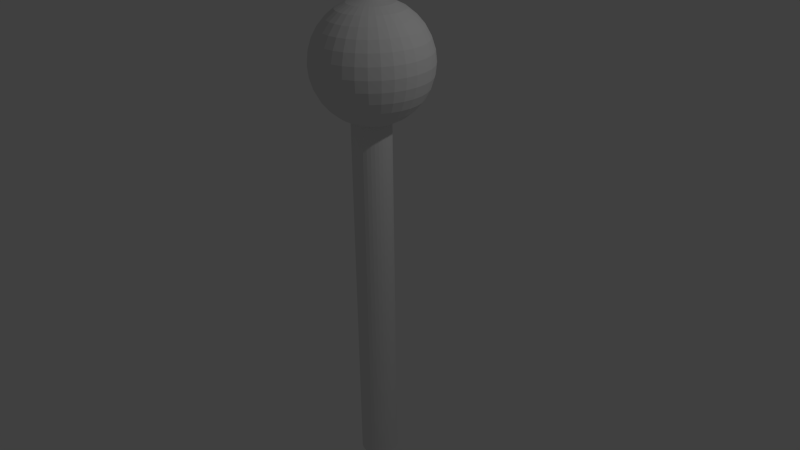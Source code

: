 # Source: ball.blend  (saved by Blender 2.72.0; exported with 4.5.12 LTS)
import bpy
from mathutils import Matrix  # noqa: F401  (used for matrix-valued properties, if any)

bpy.ops.wm.read_factory_settings(use_empty=True)
scene = bpy.context.scene
scene.name = 'Scene'

# ---- collections
col_collection_1 = bpy.data.collections.new('Collection 1'); scene.collection.children.link(col_collection_1)

# ---- materials (node trees are filled in below, after node groups)
mat_material_001 = bpy.data.materials.new('Material.001')
mat_material_001.alpha_threshold = 0.0
mat_material_001.use_transparent_shadow = False
mat_material_001.preview_render_type = 'FLAT'
mat_material_001.roughness = 0.5

# ---- material node trees

# ---- world
world_world = bpy.data.worlds.new('World'); scene.world = world_world
world_world.color = (0.05088, 0.05088, 0.05088)
world_world.use_sun_shadow = False
world_world.sun_shadow_jitter_overblur = 0.0
world_world.cycles.sampling_method = 'MANUAL'
world_world.cycles.sample_map_resolution = 256

# ---- cameras
cam_camera = bpy.data.cameras.new('Camera')
cam_camera.clip_end = 100.0
cam_camera.lens = 35.0
cam_camera.sensor_width = 32.0
cam_camera.sensor_height = 18.0
cam_camera.ortho_scale = 7.314
cam_camera.dof.focus_distance = 0.0
cam_camera.dof.aperture_fstop = 128.0

# ---- lights
light_lamp = bpy.data.lights.new('Lamp', 'POINT')
light_lamp.transmission_factor = 0.0
light_lamp.cutoff_distance = 30.0
light_lamp.energy = 100.0
light_lamp.shadow_buffer_clip_start = 1.001
light_lamp.shadow_soft_size = 0.1
light_lamp.shadow_maximum_resolution = 0.006
light_lamp.use_absolute_resolution = True
light_lamp.cycles.use_multiple_importance_sampling = False

# ---- meshes
me_cylinder = bpy.data.meshes.new('Cylinder')
me_cylinder.from_pydata([(0.0, 1.0, -1.0), (0.0, 1.0, 0.9629), (0.1492, 0.9853, 0.962), (0.1951, 0.9808, 0.962), (0.1951, 0.9808, -1.0), (0.3827, 0.9239, -1.0), (0.5556, 0.8315, -1.0), (0.7071, 0.7071, -1.0), (0.8315, 0.5556, -1.0), (0.9239, 0.3827, -1.0), (0.9808, 0.1951, -1.0), (1.0, 7.55e-08, -1.0), (0.9808, -0.1951, -1.0), (0.9239, -0.3827, -1.0), (0.8315, -0.5556, -1.0), (0.7071, -0.7071, -1.0), (0.5556, -0.8315, -1.0), (0.3827, -0.9239, -1.0), (0.1951, -0.9808, -1.0), (-3.278e-07, -1.0, -1.0), (-0.1951, -0.9808, -1.0), (-0.3827, -0.9239, -1.0), (-0.5556, -0.8315, -1.0), (-0.7071, -0.7071, -1.0), (-0.8315, -0.5556, -1.0), (-0.9239, -0.3827, -1.0), (-0.9808, -0.1951, -1.0), (-1.0, 9.656e-07, -1.0), (-0.9808, 0.1951, -1.0), (-0.9239, 0.3827, -1.0), (-0.8315, 0.5556, -1.0), (-0.7071, 0.7071, -1.0), (-0.5556, 0.8315, -1.0), (-0.3827, 0.9239, -1.0), (-0.1951, 0.9808, -1.0), (-0.1951, 0.9808, 0.9638), (-0.04876, 0.9952, 0.9629), (0.3358, 0.9381, 0.9612), (0.3827, 0.9239, 0.9612), (0.5048, 0.8586, 0.9603), (0.5556, 0.8315, 0.9603), (0.6519, 0.7524, 0.9596), (0.7071, 0.7071, 0.9596), (0.7744, 0.6252, 0.959), (0.8315, 0.5556, 0.959), (0.8707, 0.4821, 0.9585), (0.9239, 0.3827, 0.9585), (0.9405, 0.3278, 0.9581), (0.9808, 0.1951, 0.9581), (0.9837, 0.166, 0.958), (1.0, 4.369e-08, 0.958), (0.9837, -0.166, 0.958), (0.9808, -0.1951, 0.9581), (0.9405, -0.3278, 0.9581), (0.9239, -0.3827, 0.9585), (0.8707, -0.4821, 0.9585), (0.8315, -0.5556, 0.959), (0.7744, -0.6252, 0.959), (0.7071, -0.7071, 0.9596), (0.6519, -0.7524, 0.9596), (0.5556, -0.8315, 0.9603), (0.5048, -0.8586, 0.9603), (0.3827, -0.9239, 0.9612), (0.3358, -0.9381, 0.9612), (0.1951, -0.9808, 0.962), (0.1492, -0.9853, 0.962), (-3.278e-07, -1.0, 0.9629), (-0.04876, -0.9952, 0.9629), (-0.1951, -0.9808, 0.9638), (-0.2501, -0.9641, 0.9638), (-0.3827, -0.9239, 0.9646), (-0.4456, -0.8902, 0.9646), (-0.5556, -0.8315, 0.9654), (-0.6252, -0.7744, 0.9654), (-0.7071, -0.7071, 0.966), (-0.7786, -0.62, 0.966), (-0.8315, -0.5556, 0.9665), (-0.8968, -0.4333, 0.9665), (-0.9239, -0.3827, 0.9668), (-0.9723, -0.2231, 0.9668), (-0.9791, -0.2007, 0.967), (-0.9808, -0.1951, 0.967), (-1.0, 0.0, 0.967), (-1.0, 9.656e-07, 0.967), (-0.9808, 0.1951, 0.967), (-0.9791, 0.2007, 0.967), (-0.9723, 0.2231, 0.9668), (-0.9239, 0.3827, 0.9668), (-0.8968, 0.4333, 0.9665), (-0.8315, 0.5556, 0.9665), (-0.7786, 0.62, 0.966), (-0.7071, 0.7071, 0.966), (-0.6252, 0.7744, 0.9654), (-0.5556, 0.8315, 0.9654), (-0.4456, 0.8902, 0.9646), (-0.3827, 0.9239, 0.9646), (-0.2501, 0.9641, 0.9638), (-1.972, 0.0, 1.032), (-2.345, 0.0, 1.077), (-2.297, 0.4866, 1.077), (-1.931, 0.4138, 1.032), (-1.518, 0.0, 0.9947), (-1.485, 0.3252, 0.9947), (-1.931, -0.4138, 1.032), (-2.297, -0.4866, 1.077), (-2.622, 0.0, 1.129), (-2.569, 0.5407, 1.129), (-2.155, 0.9546, 1.077), (-1.811, 0.8118, 1.032), (-0.9768, 0.224, 0.967), (-1.485, -0.3252, 0.9947), (-1.391, 0.6378, 0.9947), (-1.811, -0.8118, 1.032), (-2.155, -0.9546, 1.077), (-2.569, -0.5407, 1.129), (-2.793, 0.0, 1.186), (-2.737, 0.574, 1.186), (-2.411, 1.061, 1.129), (-1.925, 1.386, 1.077), (-1.615, 1.179, 1.032), (-0.9768, -0.224, 0.967), (-0.9115, 0.4393, 0.967), (-1.391, -0.6378, 0.9947), (-1.237, 0.926, 0.9947), (-1.615, -1.179, 1.032), (-1.925, -1.386, 1.077), (-2.411, -1.061, 1.129), (-2.737, -0.574, 1.186), (-2.851, 0.0, 1.244), (-2.793, 0.5853, 1.244), (-2.569, 1.126, 1.186), (-2.155, 1.54, 1.129), (-1.615, 1.764, 1.077), (-1.351, 1.5, 1.032), (-0.9115, -0.4393, 0.967), (-0.8054, 0.6378, 0.967), (-1.237, -0.926, 0.9947), (-1.029, 1.179, 0.9947), (-1.351, -1.5, 1.032), (-1.615, -1.764, 1.077), (-2.155, -1.54, 1.129), (-2.569, -1.126, 1.186), (-2.793, -0.5853, 1.244), (-2.793, 0.0, 1.303), (-2.737, 0.574, 1.303), (-2.622, 1.148, 1.244), (-2.297, 1.635, 1.186), (-1.811, 1.96, 1.129), (-1.237, 2.074, 1.077), (-1.029, 1.764, 1.032), (-0.8054, -0.6378, 0.967), (-0.6626, 0.8118, 0.967), (-1.029, -1.179, 0.9947), (-0.7768, 1.386, 0.9947), (-1.029, -1.764, 1.032), (-1.237, -2.074, 1.077), (-1.811, -1.96, 1.129), (-2.297, -1.635, 1.186), (-2.622, -1.148, 1.244), (-2.737, -0.574, 1.303), (-2.622, 0.0, 1.359), (-2.569, 0.5407, 1.359), (-2.569, 1.126, 1.303), (-2.345, 1.667, 1.244), (-1.931, 2.081, 1.186), (-1.391, 2.305, 1.129), (-0.8054, 2.305, 1.077), (-0.6626, 1.96, 1.032), (-0.6626, -0.8118, 0.967), (-0.4886, 0.9546, 0.967), (-0.7768, -1.386, 0.9947), (-0.4886, 1.54, 0.9947), (-0.6626, -1.96, 1.032), (-0.8054, -2.305, 1.077), (-1.391, -2.305, 1.129), (-1.931, -2.081, 1.186), (-2.345, -1.667, 1.244), (-2.569, -1.126, 1.303), (-2.569, -0.5407, 1.359), (-2.345, 0.0, 1.411), (-2.297, 0.4866, 1.411), (-2.411, 1.061, 1.359), (-2.297, 1.635, 1.303), (-1.972, 2.121, 1.244), (-1.485, 2.446, 1.186), (-0.9115, 2.561, 1.129), (-0.3374, 2.446, 1.077), (-0.2647, 2.081, 1.032), (-0.4886, -0.9546, 0.967), (-0.2901, 1.061, 0.967), (-0.4886, -1.54, 0.9947), (-0.176, 1.635, 0.9947), (-0.2647, -2.081, 1.032), (-0.3374, -2.446, 1.077), (-0.9115, -2.561, 1.129), (-1.485, -2.446, 1.186), (-1.972, -2.121, 1.244), (-2.297, -1.635, 1.303), (-2.411, -1.061, 1.359), (-2.297, -0.4866, 1.411), (-1.972, 0.0, 1.456), (-1.931, 0.4138, 1.456), (-2.155, 0.9546, 1.411), (-2.155, 1.54, 1.359), (-1.931, 2.081, 1.303), (-1.518, 2.494, 1.244), (-0.9768, 2.718, 1.186), (-0.3915, 2.718, 1.129), (0.1492, 2.494, 1.077), (0.1492, 2.121, 1.032), (-0.2901, -1.061, 0.967), (-0.07478, 1.126, 0.967), (-0.176, -1.635, 0.9947), (0.1492, 1.667, 0.9947), (0.1492, -2.121, 1.032), (0.1492, -2.494, 1.077), (-0.3915, -2.718, 1.129), (-0.9768, -2.718, 1.186), (-1.518, -2.494, 1.244), (-1.931, -2.081, 1.303), (-2.155, -1.54, 1.359), (-2.155, -0.9546, 1.411), (-1.931, -0.4138, 1.456), (-1.518, 0.0, 1.494), (-1.485, 0.3252, 1.494), (-1.811, 0.8118, 1.456), (-1.925, 1.386, 1.411), (-1.811, 1.96, 1.359), (-1.485, 2.446, 1.303), (-0.9989, 2.772, 1.244), (-0.4248, 2.886, 1.186), (0.1492, 2.772, 1.129), (0.6358, 2.446, 1.077), (0.563, 2.081, 1.032), (-0.07478, -1.126, 0.967), (0.1492, 1.148, 0.967), (0.1492, -1.667, 0.9947), (0.4744, 1.635, 0.9947), (0.563, -2.081, 1.032), (0.6358, -2.446, 1.077), (0.1492, -2.772, 1.129), (-0.4248, -2.886, 1.186), (-0.9989, -2.772, 1.244), (-1.485, -2.446, 1.303), (-1.811, -1.96, 1.359), (-1.925, -1.386, 1.411), (-1.811, -0.8118, 1.456), (-1.485, -0.3252, 1.494), (-0.9989, 0.0, 1.521), (-0.9768, 0.224, 1.521), (-1.391, 0.6378, 1.494), (-1.615, 1.179, 1.456), (-1.615, 1.764, 1.411), (-1.391, 2.305, 1.359), (-0.9768, 2.718, 1.303), (-0.4361, 2.942, 1.244), (0.1492, 2.942, 1.186), (0.6899, 2.718, 1.129), (1.104, 2.305, 1.077), (0.961, 1.96, 1.032), (0.1492, -1.148, 0.967), (0.3732, 1.126, 0.967), (0.4744, -1.635, 0.9947), (0.787, 1.54, 0.9947), (0.961, -1.96, 1.032), (1.104, -2.305, 1.077), (0.6899, -2.718, 1.129), (0.1492, -2.942, 1.186), (-0.4361, -2.942, 1.244), (-0.9768, -2.718, 1.303), (-1.391, -2.305, 1.359), (-1.615, -1.764, 1.411), (-1.615, -1.179, 1.456), (-1.391, -0.6378, 1.494), (-0.9768, -0.224, 1.521), (-0.4361, 0.0, 1.538), (-0.4248, 0.1142, 1.538), (-0.9115, 0.4393, 1.521), (-1.237, 0.926, 1.494), (-1.351, 1.5, 1.456), (-1.237, 2.074, 1.411), (-0.9115, 2.561, 1.359), (-0.4248, 2.886, 1.303), (0.1492, 3.0, 1.244), (0.7232, 2.886, 1.186), (1.21, 2.561, 1.129), (1.535, 2.074, 1.077), (1.328, 1.764, 1.032), (0.3732, -1.126, 0.967), (0.5885, 1.061, 0.967), (0.787, -1.54, 0.9947), (1.075, 1.386, 0.9947), (1.328, -1.764, 1.032), (1.535, -2.074, 1.077), (1.21, -2.561, 1.129), (0.7232, -2.886, 1.186), (0.1492, -3.0, 1.244), (-0.4248, -2.886, 1.303), (-0.9115, -2.561, 1.359), (-1.237, -2.074, 1.411), (-1.351, -1.5, 1.456), (-1.237, -0.926, 1.494), (-0.9115, -0.4393, 1.521), (-0.4248, -0.1142, 1.538), (0.1492, -3.741e-07, 1.544), (-0.3915, 0.224, 1.538), (-0.8054, 0.6378, 1.521), (-1.029, 1.179, 1.494), (-1.029, 1.764, 1.456), (-0.8054, 2.305, 1.411), (-0.3915, 2.718, 1.359), (0.1492, 2.942, 1.303), (0.7345, 2.942, 1.244), (1.275, 2.718, 1.186), (1.689, 2.305, 1.129), (1.913, 1.764, 1.077), (1.649, 1.5, 1.032), (0.5885, -1.061, 0.967), (0.787, 0.9546, 0.967), (1.075, -1.386, 0.9947), (1.328, 1.179, 0.9947), (1.649, -1.5, 1.032), (1.913, -1.764, 1.077), (1.689, -2.305, 1.129), (1.275, -2.718, 1.186), (0.7345, -2.942, 1.244), (0.1492, -2.942, 1.303), (-0.3915, -2.718, 1.359), (-0.8054, -2.305, 1.411), (-1.029, -1.764, 1.456), (-1.029, -1.179, 1.494), (-0.8054, -0.6378, 1.521), (-0.3915, -0.224, 1.538), (-0.3374, 0.3252, 1.538), (-0.6626, 0.8118, 1.521), (-0.7768, 1.386, 1.494), (-0.6626, 1.96, 1.456), (-0.3374, 2.446, 1.411), (0.1492, 2.772, 1.359), (0.7232, 2.886, 1.303), (1.297, 2.772, 1.244), (1.784, 2.446, 1.186), (2.109, 1.96, 1.129), (2.223, 1.386, 1.077), (1.913, 1.179, 1.032), (0.787, -0.9546, 0.967), (0.961, 0.8118, 0.967), (1.328, -1.179, 0.9947), (1.535, 0.926, 0.9947), (1.913, -1.179, 1.032), (2.223, -1.386, 1.077), (2.109, -1.96, 1.129), (1.784, -2.446, 1.186), (1.297, -2.772, 1.244), (0.7232, -2.886, 1.303), (0.1492, -2.772, 1.359), (-0.3374, -2.446, 1.411), (-0.6626, -1.96, 1.456), (-0.7768, -1.386, 1.494), (-0.6626, -0.8118, 1.521), (-0.3374, -0.3252, 1.538), (-0.2647, 0.4138, 1.538), (-0.4886, 0.9546, 1.521), (-0.4886, 1.54, 1.494), (-0.2647, 2.081, 1.456), (0.1492, 2.494, 1.411), (0.6899, 2.718, 1.359), (1.275, 2.718, 1.303), (1.816, 2.494, 1.244), (2.23, 2.081, 1.186), (2.454, 1.54, 1.129), (2.454, 0.9546, 1.077), (2.109, 0.8118, 1.032), (0.961, -0.8118, 0.967), (1.104, 0.6378, 0.967), (1.535, -0.926, 0.9947), (1.689, 0.6378, 0.9947), (2.109, -0.8118, 1.032), (2.454, -0.9546, 1.077), (2.454, -1.54, 1.129), (2.23, -2.081, 1.186), (1.816, -2.494, 1.244), (1.275, -2.718, 1.303), (0.6899, -2.718, 1.359), (0.1492, -2.494, 1.411), (-0.2647, -2.081, 1.456), (-0.4886, -1.54, 1.494), (-0.4886, -0.9546, 1.521), (-0.2647, -0.4138, 1.538), (-0.176, 0.4866, 1.538), (-0.2901, 1.061, 1.521), (-0.176, 1.635, 1.494), (0.1492, 2.121, 1.456), (0.6358, 2.446, 1.411), (1.21, 2.561, 1.359), (1.784, 2.446, 1.303), (2.271, 2.121, 1.244), (2.596, 1.635, 1.186), (2.71, 1.061, 1.129), (2.596, 0.4866, 1.077), (2.23, 0.4138, 1.032), (1.104, -0.6378, 0.967), (1.21, 0.4393, 0.967), (1.689, -0.6378, 0.9947), (1.784, 0.3252, 0.9947), (2.23, -0.4138, 1.032), (2.596, -0.4866, 1.077), (2.71, -1.061, 1.129), (2.596, -1.635, 1.186), (2.271, -2.121, 1.244), (1.784, -2.446, 1.303), (1.21, -2.561, 1.359), (0.6358, -2.446, 1.411), (0.1492, -2.121, 1.456), (-0.176, -1.635, 1.494), (-0.2901, -1.061, 1.521), (-0.176, -0.4866, 1.538), (-0.07478, 0.5407, 1.538), (-0.07478, 1.126, 1.521), (0.1492, 1.667, 1.494), (0.563, 2.081, 1.456), (1.104, 2.305, 1.411), (1.689, 2.305, 1.359), (2.23, 2.081, 1.303), (2.644, 1.667, 1.244), (2.868, 1.126, 1.186), (2.868, 0.5407, 1.129), (2.644, -2.563e-07, 1.077), (2.271, -7.752e-08, 1.032), (1.21, -0.4393, 0.967), (1.275, 0.224, 0.967), (1.784, -0.3252, 0.9947), (1.816, -3.281e-08, 0.9947), (2.868, -0.5407, 1.129), (2.868, -1.126, 1.186), (2.644, -1.667, 1.244), (2.23, -2.081, 1.303), (1.689, -2.305, 1.359), (1.104, -2.305, 1.411), (0.563, -2.081, 1.456), (0.1492, -1.667, 1.494), (-0.07478, -1.126, 1.521), (-0.07478, -0.5407, 1.538), (0.03501, 0.574, 1.538), (0.1492, 1.148, 1.521), (0.4744, 1.635, 1.494), (0.961, 1.96, 1.456), (1.535, 2.074, 1.411), (2.109, 1.96, 1.359), (2.596, 1.635, 1.303), (2.921, 1.148, 1.244), (3.035, 0.574, 1.186), (2.921, 1.907e-07, 1.129), (1.275, -0.224, 0.967), (1.297, 1.189e-08, 0.967), (3.035, -0.574, 1.186), (2.921, -1.148, 1.244), (2.596, -1.635, 1.303), (2.109, -1.96, 1.359), (1.535, -2.074, 1.411), (0.961, -1.96, 1.456), (0.4744, -1.635, 1.494), (0.1492, -1.148, 1.521), (0.03501, -0.574, 1.538), (0.1492, 0.5853, 1.538), (0.3732, 1.126, 1.521), (0.787, 1.54, 1.494), (1.328, 1.764, 1.456), (1.913, 1.764, 1.411), (2.454, 1.54, 1.359), (2.868, 1.126, 1.303), (3.092, 0.5853, 1.244), (3.092, -2.563e-07, 1.186), (3.092, -0.5853, 1.244), (2.868, -1.126, 1.303), (2.454, -1.54, 1.359), (1.913, -1.764, 1.411), (1.328, -1.764, 1.456), (0.787, -1.54, 1.494), (0.3732, -1.126, 1.521), (0.1492, -0.5853, 1.538), (0.2634, 0.574, 1.538), (0.5885, 1.061, 1.521), (1.075, 1.386, 1.494), (1.649, 1.5, 1.456), (2.223, 1.386, 1.411), (2.71, 1.061, 1.359), (3.035, 0.574, 1.303), (3.149, -3.01e-07, 1.244), (3.035, -0.574, 1.303), (2.71, -1.061, 1.359), (2.223, -1.386, 1.411), (1.649, -1.5, 1.456), (1.075, -1.386, 1.494), (0.5885, -1.061, 1.521), (0.2634, -0.574, 1.538), (0.3732, 0.5407, 1.538), (0.787, 0.9546, 1.521), (1.328, 1.179, 1.494), (1.913, 1.179, 1.456), (2.454, 0.9546, 1.411), (2.868, 0.5407, 1.359), (3.092, -2.563e-07, 1.303), (2.868, -0.5407, 1.359), (2.454, -0.9546, 1.411), (1.913, -1.179, 1.456), (1.328, -1.179, 1.494), (0.787, -0.9546, 1.521), (0.3732, -0.5407, 1.538), (0.4744, 0.4866, 1.538), (0.961, 0.8118, 1.521), (1.535, 0.926, 1.494), (2.109, 0.8118, 1.456), (2.596, 0.4866, 1.411), (2.921, 1.907e-07, 1.359), (2.596, -0.4866, 1.411), (2.109, -0.8118, 1.456), (1.535, -0.926, 1.494), (0.961, -0.8118, 1.521), (0.4744, -0.4866, 1.538), (0.563, 0.4138, 1.538), (1.104, 0.6378, 1.521), (1.689, 0.6378, 1.494), (2.23, 0.4138, 1.456), (2.644, -2.563e-07, 1.411), (2.23, -0.4138, 1.456), (1.689, -0.6378, 1.494), (1.104, -0.6378, 1.521), (0.563, -0.4138, 1.538), (0.6358, 0.3252, 1.538), (1.21, 0.4393, 1.521), (1.784, 0.3252, 1.494), (2.271, -7.752e-08, 1.456), (1.784, -0.3252, 1.494), (1.21, -0.4393, 1.521), (0.6358, -0.3252, 1.538), (0.6899, 0.224, 1.538), (1.275, 0.224, 1.521), (1.816, 7.895e-08, 1.494), (1.275, -0.224, 1.521), (0.6899, -0.224, 1.538), (0.7232, 0.1142, 1.538), (1.297, 1.237e-07, 1.521), (0.7232, -0.1142, 1.538), (0.7345, -2.164e-08, 1.538)], [], [(0, 1, 2, 3, 4), (0, 4, 5, 6, 7, 8, 9, 10, 11, 12, 13, 14, 15, 16, 17, 18, 19, 20, 21, 22, 23, 24, 25, 26, 27, 28, 29, 30, 31, 32, 33, 34), (34, 35, 36, 1, 0), (4, 3, 37, 38, 5), (5, 38, 39, 40, 6), (6, 40, 41, 42, 7), (7, 42, 43, 44, 8), (8, 44, 45, 46, 9), (9, 46, 47, 48, 10), (10, 48, 49, 50, 11), (11, 50, 51, 52, 12), (12, 52, 53, 54, 13), (13, 54, 55, 56, 14), (14, 56, 57, 58, 15), (15, 58, 59, 60, 16), (16, 60, 61, 62, 17), (17, 62, 63, 64, 18), (18, 64, 65, 66, 19), (19, 66, 67, 68, 20), (20, 68, 69, 70, 21), (21, 70, 71, 72, 22), (22, 72, 73, 74, 23), (23, 74, 75, 76, 24), (24, 76, 77, 78, 25), (25, 78, 79, 80, 81, 26), (26, 81, 82, 83, 27), (84, 28, 27, 83), (28, 84, 85, 86, 87, 29), (29, 87, 88, 89, 30), (30, 89, 90, 91, 31), (31, 91, 92, 93, 32), (32, 93, 94, 95, 33), (33, 95, 96, 35, 34), (97, 98, 99, 100), (101, 97, 100, 102), (103, 104, 98, 97), (98, 105, 106, 99), (100, 99, 107, 108), (82, 101, 102, 109, 85, 84, 83), (110, 103, 97, 101), (102, 100, 108, 111), (112, 113, 104, 103), (104, 114, 105, 98), (105, 115, 116, 106), (99, 106, 117, 107), (108, 107, 118, 119), (120, 110, 101, 82, 81, 80), (109, 102, 111, 121), (85, 109, 86), (122, 112, 103, 110), (111, 108, 119, 123), (124, 125, 113, 112), (113, 126, 114, 104), (114, 127, 115, 105), (115, 128, 129, 116), (106, 116, 130, 117), (107, 117, 131, 118), (119, 118, 132, 133), (79, 120, 80), (134, 122, 110, 120), (86, 109, 121, 88, 87), (121, 111, 123, 135), (136, 124, 112, 122), (123, 119, 133, 137), (138, 139, 125, 124), (125, 140, 126, 113), (126, 141, 127, 114), (127, 142, 128, 115), (128, 143, 144, 129), (116, 129, 145, 130), (117, 130, 146, 131), (118, 131, 147, 132), (133, 132, 148, 149), (77, 134, 120, 79, 78), (150, 136, 122, 134), (88, 121, 135, 90, 89), (135, 123, 137, 151), (152, 138, 124, 136), (137, 133, 149, 153), (154, 155, 139, 138), (139, 156, 140, 125), (140, 157, 141, 126), (141, 158, 142, 127), (142, 159, 143, 128), (143, 160, 161, 144), (129, 144, 162, 145), (130, 145, 163, 146), (131, 146, 164, 147), (132, 147, 165, 148), (149, 148, 166, 167), (75, 150, 134, 77, 76), (168, 152, 136, 150), (90, 135, 151, 92, 91), (151, 137, 153, 169), (170, 154, 138, 152), (153, 149, 167, 171), (172, 173, 155, 154), (155, 174, 156, 139), (156, 175, 157, 140), (157, 176, 158, 141), (158, 177, 159, 142), (159, 178, 160, 143), (160, 179, 180, 161), (144, 161, 181, 162), (145, 162, 182, 163), (146, 163, 183, 164), (147, 164, 184, 165), (148, 165, 185, 166), (167, 166, 186, 187), (73, 168, 150, 75, 74), (188, 170, 152, 168), (92, 151, 169, 94, 93), (169, 153, 171, 189), (190, 172, 154, 170), (171, 167, 187, 191), (192, 193, 173, 172), (173, 194, 174, 155), (174, 195, 175, 156), (175, 196, 176, 157), (176, 197, 177, 158), (177, 198, 178, 159), (178, 199, 179, 160), (179, 200, 201, 180), (161, 180, 202, 181), (162, 181, 203, 182), (163, 182, 204, 183), (164, 183, 205, 184), (165, 184, 206, 185), (166, 185, 207, 186), (187, 186, 208, 209), (71, 188, 168, 73, 72), (210, 190, 170, 188), (94, 169, 189, 96, 95), (189, 171, 191, 211), (212, 192, 172, 190), (191, 187, 209, 213), (214, 215, 193, 192), (193, 216, 194, 173), (194, 217, 195, 174), (195, 218, 196, 175), (196, 219, 197, 176), (197, 220, 198, 177), (198, 221, 199, 178), (199, 222, 200, 179), (200, 223, 224, 201), (180, 201, 225, 202), (181, 202, 226, 203), (182, 203, 227, 204), (183, 204, 228, 205), (184, 205, 229, 206), (185, 206, 230, 207), (186, 207, 231, 208), (209, 208, 232, 233), (69, 210, 188, 71, 70), (234, 212, 190, 210), (96, 189, 211, 36, 35), (211, 191, 213, 235), (236, 214, 192, 212), (213, 209, 233, 237), (238, 239, 215, 214), (215, 240, 216, 193), (216, 241, 217, 194), (217, 242, 218, 195), (218, 243, 219, 196), (219, 244, 220, 197), (220, 245, 221, 198), (221, 246, 222, 199), (222, 247, 223, 200), (223, 248, 249, 224), (201, 224, 250, 225), (202, 225, 251, 226), (203, 226, 252, 227), (204, 227, 253, 228), (205, 228, 254, 229), (206, 229, 255, 230), (207, 230, 256, 231), (208, 231, 257, 232), (233, 232, 258, 259), (67, 234, 210, 69, 68), (260, 236, 212, 234), (36, 211, 235, 2, 1), (235, 213, 237, 261), (262, 238, 214, 236), (237, 233, 259, 263), (264, 265, 239, 238), (239, 266, 240, 215), (240, 267, 241, 216), (241, 268, 242, 217), (242, 269, 243, 218), (243, 270, 244, 219), (244, 271, 245, 220), (245, 272, 246, 221), (246, 273, 247, 222), (247, 274, 248, 223), (248, 275, 276, 249), (224, 249, 277, 250), (225, 250, 278, 251), (226, 251, 279, 252), (227, 252, 280, 253), (228, 253, 281, 254), (229, 254, 282, 255), (230, 255, 283, 256), (231, 256, 284, 257), (232, 257, 285, 258), (259, 258, 286, 287), (65, 260, 234, 67, 66), (288, 262, 236, 260), (2, 235, 261, 37, 3), (261, 237, 263, 289), (290, 264, 238, 262), (263, 259, 287, 291), (292, 293, 265, 264), (265, 294, 266, 239), (266, 295, 267, 240), (267, 296, 268, 241), (268, 297, 269, 242), (269, 298, 270, 243), (270, 299, 271, 244), (271, 300, 272, 245), (272, 301, 273, 246), (273, 302, 274, 247), (274, 303, 275, 248), (275, 304, 276), (249, 276, 305, 277), (250, 277, 306, 278), (251, 278, 307, 279), (252, 279, 308, 280), (253, 280, 309, 281), (254, 281, 310, 282), (255, 282, 311, 283), (256, 283, 312, 284), (257, 284, 313, 285), (258, 285, 314, 286), (287, 286, 315, 316), (63, 288, 260, 65, 64), (317, 290, 262, 288), (37, 261, 289, 39, 38), (289, 263, 291, 318), (319, 292, 264, 290), (291, 287, 316, 320), (321, 322, 293, 292), (293, 323, 294, 265), (294, 324, 295, 266), (295, 325, 296, 267), (296, 326, 297, 268), (297, 327, 298, 269), (298, 328, 299, 270), (299, 329, 300, 271), (300, 330, 301, 272), (301, 331, 302, 273), (302, 332, 303, 274), (303, 304, 275), (276, 304, 305), (277, 305, 333, 306), (278, 306, 334, 307), (279, 307, 335, 308), (280, 308, 336, 309), (281, 309, 337, 310), (282, 310, 338, 311), (283, 311, 339, 312), (284, 312, 340, 313), (285, 313, 341, 314), (286, 314, 342, 315), (316, 315, 343, 344), (61, 317, 288, 63, 62), (345, 319, 290, 317), (39, 289, 318, 41, 40), (318, 291, 320, 346), (347, 321, 292, 319), (320, 316, 344, 348), (349, 350, 322, 321), (322, 351, 323, 293), (323, 352, 324, 294), (324, 353, 325, 295), (325, 354, 326, 296), (326, 355, 327, 297), (327, 356, 328, 298), (328, 357, 329, 299), (329, 358, 330, 300), (330, 359, 331, 301), (331, 360, 332, 302), (332, 304, 303), (305, 304, 333), (306, 333, 361, 334), (307, 334, 362, 335), (308, 335, 363, 336), (309, 336, 364, 337), (310, 337, 365, 338), (311, 338, 366, 339), (312, 339, 367, 340), (313, 340, 368, 341), (314, 341, 369, 342), (315, 342, 370, 343), (344, 343, 371, 372), (59, 345, 317, 61, 60), (373, 347, 319, 345), (41, 318, 346, 43, 42), (346, 320, 348, 374), (375, 349, 321, 347), (348, 344, 372, 376), (377, 378, 350, 349), (350, 379, 351, 322), (351, 380, 352, 323), (352, 381, 353, 324), (353, 382, 354, 325), (354, 383, 355, 326), (355, 384, 356, 327), (356, 385, 357, 328), (357, 386, 358, 329), (358, 387, 359, 330), (359, 388, 360, 331), (360, 304, 332), (333, 304, 361), (334, 361, 389, 362), (335, 362, 390, 363), (336, 363, 391, 364), (337, 364, 392, 365), (338, 365, 393, 366), (339, 366, 394, 367), (340, 367, 395, 368), (341, 368, 396, 369), (342, 369, 397, 370), (343, 370, 398, 371), (372, 371, 399, 400), (57, 373, 345, 59, 58), (401, 375, 347, 373), (43, 346, 374, 45, 44), (374, 348, 376, 402), (403, 377, 349, 375), (376, 372, 400, 404), (405, 406, 378, 377), (378, 407, 379, 350), (379, 408, 380, 351), (380, 409, 381, 352), (381, 410, 382, 353), (382, 411, 383, 354), (383, 412, 384, 355), (384, 413, 385, 356), (385, 414, 386, 357), (386, 415, 387, 358), (387, 416, 388, 359), (388, 304, 360), (361, 304, 389), (362, 389, 417, 390), (363, 390, 418, 391), (364, 391, 419, 392), (365, 392, 420, 393), (366, 393, 421, 394), (367, 394, 422, 395), (368, 395, 423, 396), (369, 396, 424, 397), (370, 397, 425, 398), (371, 398, 426, 399), (400, 399, 427, 428), (55, 401, 373, 57, 56), (429, 403, 375, 401), (45, 374, 402, 47, 46), (402, 376, 404, 430), (431, 405, 377, 403), (404, 400, 428, 432), (428, 427, 406, 405), (406, 433, 407, 378), (407, 434, 408, 379), (408, 435, 409, 380), (409, 436, 410, 381), (410, 437, 411, 382), (411, 438, 412, 383), (412, 439, 413, 384), (413, 440, 414, 385), (414, 441, 415, 386), (415, 442, 416, 387), (416, 304, 388), (389, 304, 417), (390, 417, 443, 418), (391, 418, 444, 419), (392, 419, 445, 420), (393, 420, 446, 421), (394, 421, 447, 422), (395, 422, 448, 423), (396, 423, 449, 424), (397, 424, 450, 425), (398, 425, 451, 426), (399, 426, 452, 427), (53, 429, 401, 55, 54), (453, 431, 403, 429), (47, 402, 430, 49, 48), (430, 404, 432, 454), (432, 428, 405, 431), (427, 452, 433, 406), (433, 455, 434, 407), (434, 456, 435, 408), (435, 457, 436, 409), (436, 458, 437, 410), (437, 459, 438, 411), (438, 460, 439, 412), (439, 461, 440, 413), (440, 462, 441, 414), (441, 463, 442, 415), (442, 304, 416), (417, 304, 443), (418, 443, 464, 444), (419, 444, 465, 445), (420, 445, 466, 446), (421, 446, 467, 447), (422, 447, 468, 448), (423, 448, 469, 449), (424, 449, 470, 450), (425, 450, 471, 451), (426, 451, 472, 452), (51, 453, 429, 53, 52), (454, 432, 431, 453), (49, 430, 454, 50), (452, 472, 455, 433), (455, 473, 456, 434), (456, 474, 457, 435), (457, 475, 458, 436), (458, 476, 459, 437), (459, 477, 460, 438), (460, 478, 461, 439), (461, 479, 462, 440), (462, 480, 463, 441), (463, 304, 442), (443, 304, 464), (444, 464, 481, 465), (445, 465, 482, 466), (446, 466, 483, 467), (447, 467, 484, 468), (448, 468, 485, 469), (449, 469, 486, 470), (450, 470, 487, 471), (451, 471, 488, 472), (50, 454, 453, 51), (472, 488, 473, 455), (473, 489, 474, 456), (474, 490, 475, 457), (475, 491, 476, 458), (476, 492, 477, 459), (477, 493, 478, 460), (478, 494, 479, 461), (479, 495, 480, 462), (480, 304, 463), (464, 304, 481), (465, 481, 496, 482), (466, 482, 497, 483), (467, 483, 498, 484), (468, 484, 499, 485), (469, 485, 500, 486), (470, 486, 501, 487), (471, 487, 502, 488), (488, 502, 489, 473), (489, 503, 490, 474), (490, 504, 491, 475), (491, 505, 492, 476), (492, 506, 493, 477), (493, 507, 494, 478), (494, 508, 495, 479), (495, 304, 480), (481, 304, 496), (482, 496, 509, 497), (483, 497, 510, 498), (484, 498, 511, 499), (485, 499, 512, 500), (486, 500, 513, 501), (487, 501, 514, 502), (502, 514, 503, 489), (503, 515, 504, 490), (504, 516, 505, 491), (505, 517, 506, 492), (506, 518, 507, 493), (507, 519, 508, 494), (508, 304, 495), (496, 304, 509), (497, 509, 520, 510), (498, 510, 521, 511), (499, 511, 522, 512), (500, 512, 523, 513), (501, 513, 524, 514), (514, 524, 515, 503), (515, 525, 516, 504), (516, 526, 517, 505), (517, 527, 518, 506), (518, 528, 519, 507), (519, 304, 508), (509, 304, 520), (510, 520, 529, 521), (511, 521, 530, 522), (512, 522, 531, 523), (513, 523, 532, 524), (524, 532, 525, 515), (525, 533, 526, 516), (526, 534, 527, 517), (527, 535, 528, 518), (528, 304, 519), (520, 304, 529), (521, 529, 536, 530), (522, 530, 537, 531), (523, 531, 538, 532), (532, 538, 533, 525), (533, 539, 534, 526), (534, 540, 535, 527), (535, 304, 528), (529, 304, 536), (530, 536, 541, 537), (531, 537, 542, 538), (538, 542, 539, 533), (539, 543, 540, 534), (540, 304, 535), (536, 304, 541), (537, 541, 544, 542), (542, 544, 543, 539), (543, 304, 540), (541, 304, 544), (544, 304, 543)])
_uv = me_cylinder.uv_layers.new(name='UVMap')
_uv.uv.foreach_set('vector', [0.5405, 0.0007362, 0.5342, 0.1481, 0.523, 0.1475, 0.5195, 0.1474, 0.5258, 0.0001109, 0.6166, 0.1564, 0.6302, 0.1621, 0.6425, 0.1703, 0.653, 0.1808, 0.6612, 0.1931, 0.6669, 0.2068, 0.6698, 0.2213, 0.6698, 0.2361, 0.6669, 0.2506, 0.6612, 0.2643, 0.653, 0.2766, 0.6425, 0.287, 0.6302, 0.2953, 0.6166, 0.3009, 0.602, 0.3038, 0.5872, 0.3038, 0.5727, 0.3009, 0.5591, 0.2953, 0.5467, 0.287, 0.5363, 0.2766, 0.5281, 0.2643, 0.5224, 0.2506, 0.5195, 0.2361, 0.5195, 0.2213, 0.5224, 0.2068, 0.5281, 0.1931, 0.5363, 0.1808, 0.5467, 0.1703, 0.5591, 0.1621, 0.5727, 0.1564, 0.5872, 0.1535, 0.602, 0.1535, 0.5552, 0.001361, 0.5489, 0.1488, 0.5379, 0.1482, 0.5342, 0.1481, 0.5405, 0.0007362, 0.9969, 0.0001109, 0.9999, 0.1475, 0.9888, 0.1477, 0.9852, 0.1477, 0.9822, 0.0004073, 0.9822, 0.0004073, 0.9852, 0.1477, 0.9748, 0.1479, 0.9704, 0.148, 0.9675, 0.0007036, 0.9675, 0.0007036, 0.9704, 0.148, 0.9611, 0.1481, 0.9557, 0.1482, 0.9527, 0.001, 0.9527, 0.001, 0.9557, 0.1482, 0.9477, 0.1483, 0.941, 0.1485, 0.938, 0.001296, 0.938, 0.001296, 0.941, 0.1485, 0.9347, 0.1485, 0.9263, 0.1487, 0.9233, 0.001593, 0.9233, 0.001593, 0.9263, 0.1487, 0.9219, 0.1488, 0.9115, 0.149, 0.9086, 0.001889, 0.9086, 0.001889, 0.9115, 0.149, 0.909, 0.149, 0.8964, 0.1492, 0.8938, 0.002148, 0.8938, 0.002148, 0.8964, 0.1492, 0.8839, 0.1495, 0.8813, 0.1495, 0.8791, 0.002407, 0.8791, 0.002407, 0.8813, 0.1495, 0.8709, 0.1497, 0.8666, 0.1498, 0.8644, 0.002629, 0.8644, 0.002629, 0.8666, 0.1498, 0.8581, 0.1499, 0.8519, 0.15, 0.8497, 0.002851, 0.8497, 0.002851, 0.8519, 0.15, 0.8451, 0.1501, 0.8371, 0.1503, 0.8349, 0.003073, 0.8349, 0.003073, 0.8371, 0.1503, 0.8318, 0.1504, 0.8224, 0.1506, 0.8202, 0.003295, 0.8202, 0.003295, 0.8224, 0.1506, 0.8181, 0.1506, 0.8077, 0.1509, 0.8055, 0.003517, 0.8055, 0.003517, 0.8077, 0.1509, 0.804, 0.1509, 0.793, 0.1511, 0.7907, 0.00374, 0.7907, 0.00374, 0.793, 0.1511, 0.7895, 0.1512, 0.7782, 0.1514, 0.776, 0.003962, 0.776, 0.003962, 0.7782, 0.1514, 0.7746, 0.1515, 0.7635, 0.1517, 0.7613, 0.004184, 0.7613, 0.004184, 0.7635, 0.1517, 0.7592, 0.1518, 0.7488, 0.152, 0.7466, 0.004406, 0.7466, 0.004406, 0.7488, 0.152, 0.7434, 0.1521, 0.7341, 0.1523, 0.7318, 0.004628, 0.7318, 0.004628, 0.7341, 0.1523, 0.7273, 0.1524, 0.7193, 0.1526, 0.7171, 0.004849, 0.7171, 0.004849, 0.7193, 0.1526, 0.7109, 0.1527, 0.7046, 0.1528, 0.7024, 0.005071, 0.7024, 0.005071, 0.7046, 0.1528, 0.6942, 0.153, 0.6899, 0.1531, 0.6877, 0.005293, 0.6877, 0.005293, 0.6899, 0.1531, 0.6773, 0.1532, 0.6748, 0.1533, 0.6722, 0.1533, 0.6729, 0.005515, 0.6729, 0.005515, 0.6722, 0.1533, 0.6575, 0.1532, 0.6549, 0.1532, 0.6582, 0.005442, 0.6402, 0.1528, 0.6435, 0.005112, 0.6582, 0.005442, 0.6549, 0.1532, 0.6435, 0.005112, 0.6402, 0.1528, 0.6376, 0.1528, 0.635, 0.1526, 0.6225, 0.1521, 0.6288, 0.004487, 0.6288, 0.004487, 0.6225, 0.1521, 0.6182, 0.1519, 0.6078, 0.1515, 0.614, 0.003862, 0.614, 0.003862, 0.6078, 0.1515, 0.6015, 0.1512, 0.5931, 0.1508, 0.5993, 0.003237, 0.5993, 0.003237, 0.5931, 0.1508, 0.5851, 0.1504, 0.5784, 0.1501, 0.5846, 0.002612, 0.5846, 0.002612, 0.5784, 0.1501, 0.569, 0.1497, 0.5636, 0.1494, 0.5699, 0.001987, 0.5699, 0.001987, 0.5636, 0.1494, 0.5532, 0.1489, 0.5489, 0.1488, 0.5552, 0.001361, 0.1785, 0.5753, 0.1973, 0.5597, 0.2165, 0.581, 0.1978, 0.5987, 0.1468, 0.5993, 0.1785, 0.5753, 0.1978, 0.5987, 0.1658, 0.6253, 0.1617, 0.5517, 0.1809, 0.5381, 0.1973, 0.5597, 0.1785, 0.5753, 0.1973, 0.5597, 0.2085, 0.5499, 0.2277, 0.5696, 0.2165, 0.581, 0.1978, 0.5987, 0.2165, 0.581, 0.2387, 0.6022, 0.2199, 0.6223, 0.08684, 0.6404, 0.1468, 0.5993, 0.1658, 0.6253, 0.1059, 0.6651, 0.09808, 0.6553, 0.097, 0.6543, 0.0877, 0.6413, 0.1295, 0.5731, 0.1617, 0.5517, 0.1785, 0.5753, 0.1468, 0.5993, 0.1658, 0.6253, 0.1978, 0.5987, 0.2199, 0.6223, 0.1878, 0.6525, 0.1472, 0.5277, 0.1666, 0.5164, 0.1809, 0.5381, 0.1617, 0.5517, 0.1809, 0.5381, 0.1921, 0.5299, 0.2085, 0.5499, 0.1973, 0.5597, 0.2085, 0.5499, 0.2148, 0.5442, 0.2338, 0.563, 0.2277, 0.5696, 0.2165, 0.581, 0.2277, 0.5696, 0.2498, 0.589, 0.2387, 0.6022, 0.2199, 0.6223, 0.2387, 0.6022, 0.2642, 0.6234, 0.2451, 0.6464, 0.0704, 0.615, 0.1295, 0.5731, 0.1468, 0.5993, 0.08684, 0.6404, 0.07768, 0.6272, 0.0771, 0.6258, 0.1059, 0.6651, 0.1658, 0.6253, 0.1878, 0.6525, 0.1296, 0.7009, 0.09808, 0.6553, 0.1059, 0.6651, 0.1051, 0.6658, 0.114, 0.5455, 0.1472, 0.5277, 0.1617, 0.5517, 0.1295, 0.5731, 0.1878, 0.6525, 0.2199, 0.6223, 0.2451, 0.6464, 0.2122, 0.6799, 0.1354, 0.5035, 0.155, 0.4944, 0.1666, 0.5164, 0.1472, 0.5277, 0.1666, 0.5164, 0.1783, 0.5095, 0.1921, 0.5299, 0.1809, 0.5381, 0.1921, 0.5299, 0.1985, 0.5251, 0.2148, 0.5442, 0.2085, 0.5499, 0.2148, 0.5442, 0.2175, 0.5417, 0.2364, 0.56, 0.2338, 0.563, 0.2277, 0.5696, 0.2338, 0.563, 0.2558, 0.5814, 0.2498, 0.589, 0.2387, 0.6022, 0.2498, 0.589, 0.2753, 0.6083, 0.2642, 0.6234, 0.2451, 0.6464, 0.2642, 0.6234, 0.2935, 0.6452, 0.2735, 0.6714, 0.06946, 0.6156, 0.0704, 0.615, 0.0771, 0.6258, 0.04626, 0.5787, 0.114, 0.5455, 0.1295, 0.5731, 0.0704, 0.615, 0.1051, 0.6658, 0.1059, 0.6651, 0.1296, 0.7009, 0.1274, 0.7025, 0.1234, 0.6931, 0.1296, 0.7009, 0.1878, 0.6525, 0.2122, 0.6799, 0.1532, 0.7313, 0.1019, 0.5179, 0.1354, 0.5035, 0.1472, 0.5277, 0.114, 0.5455, 0.2122, 0.6799, 0.2451, 0.6464, 0.2735, 0.6714, 0.2388, 0.7084, 0.1262, 0.4791, 0.1459, 0.4722, 0.155, 0.4944, 0.1354, 0.5035, 0.155, 0.4944, 0.1669, 0.4888, 0.1783, 0.5095, 0.1666, 0.5164, 0.1783, 0.5095, 0.1848, 0.5055, 0.1985, 0.5251, 0.1921, 0.5299, 0.1985, 0.5251, 0.2013, 0.5229, 0.2175, 0.5417, 0.2148, 0.5442, 0.2175, 0.5417, 0.2201, 0.5392, 0.239, 0.5571, 0.2364, 0.56, 0.2338, 0.563, 0.2364, 0.56, 0.2584, 0.578, 0.2558, 0.5814, 0.2498, 0.589, 0.2558, 0.5814, 0.2812, 0.5995, 0.2753, 0.6083, 0.2642, 0.6234, 0.2753, 0.6083, 0.3048, 0.6277, 0.2935, 0.6452, 0.2735, 0.6714, 0.2935, 0.6452, 0.3274, 0.6684, 0.3058, 0.6982, 0.04408, 0.5805, 0.04626, 0.5787, 0.0704, 0.615, 0.06946, 0.6156, 0.05121, 0.5877, 0.03633, 0.5418, 0.1019, 0.5179, 0.114, 0.5455, 0.04626, 0.5787, 0.1274, 0.7025, 0.1296, 0.7009, 0.1532, 0.7313, 0.1489, 0.7347, 0.1422, 0.7216, 0.1532, 0.7313, 0.2122, 0.6799, 0.2388, 0.7084, 0.1779, 0.7615, 0.09268, 0.4899, 0.1262, 0.4791, 0.1354, 0.5035, 0.1019, 0.5179, 0.2388, 0.7084, 0.2735, 0.6714, 0.3058, 0.6982, 0.2677, 0.7388, 0.1195, 0.4548, 0.1391, 0.4499, 0.1459, 0.4722, 0.1262, 0.4791, 0.1459, 0.4722, 0.1578, 0.4679, 0.1669, 0.4888, 0.155, 0.4944, 0.1669, 0.4888, 0.1734, 0.4855, 0.1848, 0.5055, 0.1783, 0.5095, 0.1848, 0.5055, 0.1876, 0.5037, 0.2013, 0.5229, 0.1985, 0.5251, 0.2013, 0.5229, 0.204, 0.5208, 0.2201, 0.5392, 0.2175, 0.5417, 0.2201, 0.5392, 0.2259, 0.5336, 0.2446, 0.5506, 0.239, 0.5571, 0.2364, 0.56, 0.239, 0.5571, 0.2609, 0.5746, 0.2584, 0.578, 0.2558, 0.5814, 0.2584, 0.578, 0.2838, 0.5955, 0.2812, 0.5995, 0.2753, 0.6083, 0.2812, 0.5995, 0.3108, 0.6174, 0.3048, 0.6277, 0.2935, 0.6452, 0.3048, 0.6277, 0.3395, 0.6476, 0.3274, 0.6684, 0.3058, 0.6982, 0.3274, 0.6684, 0.3676, 0.6932, 0.3426, 0.7283, 0.03128, 0.5431, 0.03633, 0.5418, 0.04626, 0.5787, 0.04357, 0.5791, 0.03738, 0.5561, 0.02789, 0.5072, 0.09268, 0.4899, 0.1019, 0.5179, 0.03633, 0.5418, 0.1489, 0.7347, 0.1532, 0.7313, 0.1779, 0.7615, 0.1707, 0.7672, 0.1614, 0.7504, 0.1779, 0.7615, 0.2388, 0.7084, 0.2677, 0.7388, 0.2027, 0.7926, 0.08629, 0.4621, 0.1195, 0.4548, 0.1262, 0.4791, 0.09268, 0.4899, 0.2677, 0.7388, 0.3058, 0.6982, 0.3426, 0.7283, 0.2986, 0.7729, 0.1153, 0.4307, 0.1347, 0.4278, 0.1391, 0.4499, 0.1195, 0.4548, 0.1391, 0.4499, 0.1511, 0.4469, 0.1578, 0.4679, 0.1459, 0.4722, 0.1578, 0.4679, 0.1644, 0.4653, 0.1734, 0.4855, 0.1669, 0.4888, 0.1734, 0.4855, 0.1763, 0.4841, 0.1876, 0.5037, 0.1848, 0.5055, 0.1876, 0.5037, 0.1904, 0.5019, 0.204, 0.5208, 0.2013, 0.5229, 0.204, 0.5208, 0.2099, 0.516, 0.2259, 0.5336, 0.2201, 0.5392, 0.2259, 0.5336, 0.235, 0.5242, 0.2533, 0.5397, 0.2446, 0.5506, 0.239, 0.5571, 0.2446, 0.5506, 0.2663, 0.5671, 0.2609, 0.5746, 0.2584, 0.578, 0.2609, 0.5746, 0.2863, 0.5916, 0.2838, 0.5955, 0.2812, 0.5995, 0.2838, 0.5955, 0.3134, 0.6128, 0.3108, 0.6174, 0.3048, 0.6277, 0.3108, 0.6174, 0.3457, 0.6354, 0.3395, 0.6476, 0.3274, 0.6684, 0.3395, 0.6476, 0.3811, 0.6689, 0.3676, 0.6932, 0.3426, 0.7283, 0.3676, 0.6932, 0.4161, 0.7226, 0.385, 0.7643, 0.01992, 0.5088, 0.02789, 0.5072, 0.03633, 0.5418, 0.03128, 0.5431, 0.0268, 0.5249, 0.02224, 0.4733, 0.08629, 0.4621, 0.09268, 0.4899, 0.02789, 0.5072, 0.1707, 0.7672, 0.1779, 0.7615, 0.2027, 0.7926, 0.1916, 0.8011, 0.1806, 0.7805, 0.2027, 0.7926, 0.2677, 0.7388, 0.2986, 0.7729, 0.2268, 0.8256, 0.08261, 0.4348, 0.1153, 0.4307, 0.1195, 0.4548, 0.08629, 0.4621, 0.2986, 0.7729, 0.3426, 0.7283, 0.385, 0.7643, 0.3309, 0.8129, 0.1134, 0.4071, 0.1325, 0.4059, 0.1347, 0.4278, 0.1153, 0.4307, 0.1347, 0.4278, 0.1465, 0.426, 0.1511, 0.4469, 0.1391, 0.4499, 0.1511, 0.4469, 0.1577, 0.4451, 0.1644, 0.4653, 0.1578, 0.4679, 0.1644, 0.4653, 0.1673, 0.4642, 0.1763, 0.4841, 0.1734, 0.4855, 0.1763, 0.4841, 0.1791, 0.4826, 0.1904, 0.5019, 0.1876, 0.5037, 0.1904, 0.5019, 0.1964, 0.4979, 0.2099, 0.516, 0.204, 0.5208, 0.2099, 0.516, 0.2193, 0.5081, 0.235, 0.5242, 0.2259, 0.5336, 0.235, 0.5242, 0.2473, 0.5103, 0.2649, 0.5236, 0.2533, 0.5397, 0.2446, 0.5506, 0.2533, 0.5397, 0.2745, 0.5545, 0.2663, 0.5671, 0.2609, 0.5746, 0.2663, 0.5671, 0.2914, 0.5829, 0.2863, 0.5916, 0.2838, 0.5955, 0.2863, 0.5916, 0.3158, 0.6082, 0.3134, 0.6128, 0.3108, 0.6174, 0.3134, 0.6128, 0.3483, 0.6299, 0.3457, 0.6354, 0.3395, 0.6476, 0.3457, 0.6354, 0.3877, 0.6541, 0.3811, 0.6689, 0.3676, 0.6932, 0.3811, 0.6689, 0.4324, 0.6928, 0.4161, 0.7226, 0.385, 0.7643, 0.4161, 0.7226, 0.4756, 0.7595, 0.4341, 0.8108, 0.01056, 0.4747, 0.02224, 0.4733, 0.02789, 0.5072, 0.01992, 0.5088, 0.017, 0.4943, 0.01978, 0.4399, 0.08261, 0.4348, 0.08629, 0.4621, 0.02224, 0.4733, 0.1916, 0.8011, 0.2027, 0.7926, 0.2268, 0.8256, 0.2106, 0.8364, 0.199, 0.8124, 0.2268, 0.8256, 0.2986, 0.7729, 0.3309, 0.8129, 0.2489, 0.8613, 0.08147, 0.4082, 0.1134, 0.4071, 0.1153, 0.4307, 0.08261, 0.4348, 0.3309, 0.8129, 0.385, 0.7643, 0.4341, 0.8108, 0.3634, 0.8626, 0.1136, 0.384, 0.1322, 0.3846, 0.1325, 0.4059, 0.1134, 0.4071, 0.1325, 0.4059, 0.1441, 0.4053, 0.1465, 0.426, 0.1347, 0.4278, 0.1465, 0.426, 0.1531, 0.4248, 0.1577, 0.4451, 0.1511, 0.4469, 0.1577, 0.4451, 0.1606, 0.4442, 0.1673, 0.4642, 0.1644, 0.4653, 0.1673, 0.4642, 0.1702, 0.4631, 0.1791, 0.4826, 0.1763, 0.4841, 0.1791, 0.4826, 0.1853, 0.4794, 0.1964, 0.4979, 0.1904, 0.5019, 0.1964, 0.4979, 0.2061, 0.4912, 0.2193, 0.5081, 0.2099, 0.516, 0.2193, 0.5081, 0.2322, 0.4963, 0.2473, 0.5103, 0.235, 0.5242, 0.2473, 0.5103, 0.2625, 0.4908, 0.2787, 0.5011, 0.2649, 0.5236, 0.2533, 0.5397, 0.2649, 0.5236, 0.2853, 0.5358, 0.2745, 0.5545, 0.2663, 0.5671, 0.2745, 0.5545, 0.2992, 0.5683, 0.2914, 0.5829, 0.2863, 0.5916, 0.2914, 0.5829, 0.3208, 0.598, 0.3158, 0.6082, 0.3134, 0.6128, 0.3158, 0.6082, 0.3507, 0.6245, 0.3483, 0.6299, 0.3457, 0.6354, 0.3483, 0.6299, 0.3903, 0.6475, 0.3877, 0.6541, 0.3811, 0.6689, 0.3877, 0.6541, 0.44, 0.6743, 0.4324, 0.6928, 0.4161, 0.7226, 0.4324, 0.6928, 0.4991, 0.7222, 0.4756, 0.7595, 0.2927, 0.008703, 0.3361, 0.02488, 0.3085, 0.06936, 0.2763, 0.05225, 0.003718, 0.4402, 0.01978, 0.4399, 0.02224, 0.4733, 0.01056, 0.4747, 0.008728, 0.4631, 0.02069, 0.4075, 0.08147, 0.4082, 0.08261, 0.4348, 0.01978, 0.4399, 0.2106, 0.8364, 0.2268, 0.8256, 0.2489, 0.8613, 0.2261, 0.8732, 0.2159, 0.8461, 0.2489, 0.8613, 0.3309, 0.8129, 0.3634, 0.8626, 0.2667, 0.9011, 0.08268, 0.3824, 0.1136, 0.384, 0.1134, 0.4071, 0.08147, 0.4082, 0.2368, 0.0001109, 0.2927, 0.008703, 0.2763, 0.05225, 0.2305, 0.03754, 0.1158, 0.3616, 0.1339, 0.3637, 0.1322, 0.3846, 0.1136, 0.384, 0.1322, 0.3846, 0.1436, 0.385, 0.1441, 0.4053, 0.1325, 0.4059, 0.1441, 0.4053, 0.1506, 0.4048, 0.1531, 0.4248, 0.1465, 0.426, 0.1531, 0.4248, 0.156, 0.4243, 0.1606, 0.4442, 0.1577, 0.4451, 0.1606, 0.4442, 0.1635, 0.4434, 0.1702, 0.4631, 0.1673, 0.4642, 0.1702, 0.4631, 0.1764, 0.4606, 0.1853, 0.4794, 0.1791, 0.4826, 0.1853, 0.4794, 0.1951, 0.474, 0.2061, 0.4912, 0.1964, 0.4979, 0.2061, 0.4912, 0.2195, 0.4813, 0.2322, 0.4963, 0.2193, 0.5081, 0.2322, 0.4963, 0.2485, 0.4797, 0.2625, 0.4908, 0.2473, 0.5103, 0.2625, 0.4908, 0.2796, 0.4642, 0.293, 0.4707, 0.2787, 0.5011, 0.2649, 0.5236, 0.2787, 0.5011, 0.2972, 0.5099, 0.2853, 0.5358, 0.2745, 0.5545, 0.2853, 0.5358, 0.3088, 0.5466, 0.2992, 0.5683, 0.2914, 0.5829, 0.2992, 0.5683, 0.328, 0.5809, 0.3208, 0.598, 0.3158, 0.6082, 0.3208, 0.598, 0.3554, 0.6124, 0.3507, 0.6245, 0.3483, 0.6299, 0.3507, 0.6245, 0.3928, 0.6408, 0.3903, 0.6475, 0.3877, 0.6541, 0.3903, 0.6475, 0.4429, 0.6659, 0.44, 0.6743, 0.4324, 0.6928, 0.44, 0.6743, 0.5098, 0.6977, 0.4991, 0.7222, 0.3361, 0.02488, 0.3637, 0.044, 0.3287, 0.08466, 0.3085, 0.06936, 0.2763, 0.05225, 0.3085, 0.06936, 0.2844, 0.1031, 0.2587, 0.08689, 0.0001359, 0.4057, 0.02069, 0.4075, 0.01978, 0.4399, 0.003718, 0.4402, 0.002847, 0.4308, 0.02465, 0.3765, 0.08268, 0.3824, 0.08147, 0.4082, 0.02069, 0.4075, 0.2261, 0.8732, 0.2489, 0.8613, 0.2667, 0.9011, 0.2361, 0.911, 0.2297, 0.882, 0.1729, 0.001484, 0.2368, 0.0001109, 0.2305, 0.03754, 0.1716, 0.02898, 0.08596, 0.3575, 0.1158, 0.3616, 0.1136, 0.384, 0.08268, 0.3824, 0.2305, 0.03754, 0.2763, 0.05225, 0.2587, 0.08689, 0.2202, 0.06971, 0.1197, 0.3399, 0.1372, 0.3434, 0.1339, 0.3637, 0.1158, 0.3616, 0.1339, 0.3637, 0.1449, 0.3651, 0.1436, 0.385, 0.1322, 0.3846, 0.1436, 0.385, 0.15, 0.3851, 0.1506, 0.4048, 0.1441, 0.4053, 0.1506, 0.4048, 0.1534, 0.4046, 0.156, 0.4243, 0.1531, 0.4248, 0.156, 0.4243, 0.1588, 0.4238, 0.1635, 0.4434, 0.1606, 0.4442, 0.1635, 0.4434, 0.1697, 0.4416, 0.1764, 0.4606, 0.1702, 0.4631, 0.1764, 0.4606, 0.1864, 0.4563, 0.1951, 0.474, 0.1853, 0.4794, 0.1951, 0.474, 0.2089, 0.4659, 0.2195, 0.4813, 0.2061, 0.4912, 0.2195, 0.4813, 0.2366, 0.4673, 0.2485, 0.4797, 0.2322, 0.4963, 0.2485, 0.4797, 0.2677, 0.4566, 0.2796, 0.4642, 0.2625, 0.4908, 0.2796, 0.4642, 0.2963, 0.4279, 0.3047, 0.4305, 0.293, 0.4707, 0.2787, 0.5011, 0.293, 0.4707, 0.3081, 0.4755, 0.2972, 0.5099, 0.2853, 0.5358, 0.2972, 0.5099, 0.3184, 0.5169, 0.3088, 0.5466, 0.2992, 0.5683, 0.3088, 0.5466, 0.3362, 0.5557, 0.328, 0.5809, 0.3208, 0.598, 0.328, 0.5809, 0.3619, 0.592, 0.3554, 0.6124, 0.3507, 0.6245, 0.3554, 0.6124, 0.3974, 0.626, 0.3928, 0.6408, 0.3903, 0.6475, 0.3928, 0.6408, 0.4454, 0.6576, 0.4429, 0.6659, 0.44, 0.6743, 0.4429, 0.6659, 0.5139, 0.6869, 0.5098, 0.6977, 0.3637, 0.044, 0.379, 0.05608, 0.3396, 0.09487, 0.3287, 0.08466, 0.3085, 0.06936, 0.3287, 0.08466, 0.3003, 0.1162, 0.2844, 0.1031, 0.2587, 0.08689, 0.2844, 0.1031, 0.2632, 0.1306, 0.2415, 0.1157, 0.0001109, 0.372, 0.02465, 0.3765, 0.02069, 0.4075, 0.0001359, 0.4057, 0.0001114, 0.3977, 0.03107, 0.3475, 0.08596, 0.3575, 0.08268, 0.3824, 0.02465, 0.3765, 0.1525, 0.002551, 0.1729, 0.001484, 0.1716, 0.02898, 0.1481, 0.02627, 0.1522, 0.008325, 0.1716, 0.02898, 0.2305, 0.03754, 0.2202, 0.06971, 0.1665, 0.05497, 0.091, 0.3338, 0.1197, 0.3399, 0.1158, 0.3616, 0.08596, 0.3575, 0.2202, 0.06971, 0.2587, 0.08689, 0.2415, 0.1157, 0.2079, 0.0976, 0.1251, 0.319, 0.1421, 0.3237, 0.1372, 0.3434, 0.1197, 0.3399, 0.1372, 0.3434, 0.1479, 0.3457, 0.1449, 0.3651, 0.1339, 0.3637, 0.1449, 0.3651, 0.1512, 0.3657, 0.15, 0.3851, 0.1436, 0.385, 0.15, 0.3851, 0.1528, 0.3851, 0.1534, 0.4046, 0.1506, 0.4048, 0.1534, 0.4046, 0.1562, 0.4043, 0.1588, 0.4238, 0.156, 0.4243, 0.1588, 0.4238, 0.165, 0.4227, 0.1697, 0.4416, 0.1635, 0.4434, 0.1697, 0.4416, 0.1797, 0.4385, 0.1864, 0.4563, 0.1764, 0.4606, 0.1864, 0.4563, 0.2004, 0.45, 0.2089, 0.4659, 0.1951, 0.474, 0.2089, 0.4659, 0.2268, 0.4544, 0.2366, 0.4673, 0.2195, 0.4813, 0.2366, 0.4673, 0.2575, 0.4478, 0.2677, 0.4566, 0.2485, 0.4797, 0.2677, 0.4566, 0.2885, 0.4244, 0.2963, 0.4279, 0.2796, 0.4642, 0.2963, 0.4279, 0.3097, 0.3778, 0.3047, 0.4305, 0.293, 0.4707, 0.3047, 0.4305, 0.3139, 0.4317, 0.3081, 0.4755, 0.2972, 0.5099, 0.3081, 0.4755, 0.325, 0.4782, 0.3184, 0.5169, 0.3088, 0.5466, 0.3184, 0.5169, 0.3427, 0.5215, 0.3362, 0.5557, 0.328, 0.5809, 0.3362, 0.5557, 0.3681, 0.5623, 0.3619, 0.592, 0.3554, 0.6124, 0.3619, 0.592, 0.4029, 0.6011, 0.3974, 0.626, 0.3928, 0.6408, 0.3974, 0.626, 0.4501, 0.6386, 0.4454, 0.6576, 0.4429, 0.6659, 0.4454, 0.6576, 0.5161, 0.676, 0.5139, 0.6869, 0.379, 0.05608, 0.3852, 0.06175, 0.3442, 0.09971, 0.3396, 0.09487, 0.3287, 0.08466, 0.3396, 0.09487, 0.3091, 0.1246, 0.3003, 0.1162, 0.2844, 0.1031, 0.3003, 0.1162, 0.2765, 0.142, 0.2632, 0.1306, 0.2415, 0.1157, 0.2632, 0.1306, 0.2444, 0.1541, 0.2252, 0.1403, 0.003379, 0.3396, 0.03107, 0.3475, 0.02465, 0.3765, 0.0001109, 0.372, 0.0008037, 0.3645, 0.0393, 0.3204, 0.091, 0.3338, 0.08596, 0.3575, 0.03107, 0.3475, 0.1481, 0.02627, 0.1716, 0.02898, 0.1665, 0.05497, 0.1405, 0.04859, 0.1468, 0.03225, 0.1665, 0.05497, 0.2202, 0.06971, 0.2079, 0.0976, 0.1588, 0.07928, 0.09752, 0.3111, 0.1251, 0.319, 0.1197, 0.3399, 0.091, 0.3338, 0.2079, 0.0976, 0.2415, 0.1157, 0.2252, 0.1403, 0.1956, 0.1231, 0.1319, 0.2987, 0.1484, 0.3046, 0.1421, 0.3237, 0.1251, 0.319, 0.1421, 0.3237, 0.1525, 0.3268, 0.1479, 0.3457, 0.1372, 0.3434, 0.1479, 0.3457, 0.154, 0.3468, 0.1512, 0.3657, 0.1449, 0.3651, 0.1512, 0.3657, 0.1539, 0.366, 0.1528, 0.3851, 0.15, 0.3851, 0.1528, 0.3851, 0.1555, 0.3851, 0.1562, 0.4043, 0.1534, 0.4046, 0.1562, 0.4043, 0.1624, 0.4038, 0.165, 0.4227, 0.1588, 0.4238, 0.165, 0.4227, 0.1751, 0.4206, 0.1797, 0.4385, 0.1697, 0.4416, 0.1797, 0.4385, 0.1939, 0.4338, 0.2004, 0.45, 0.1864, 0.4563, 0.2004, 0.45, 0.2188, 0.4408, 0.2268, 0.4544, 0.2089, 0.4659, 0.2268, 0.4544, 0.249, 0.4381, 0.2575, 0.4478, 0.2366, 0.4673, 0.2575, 0.4478, 0.2818, 0.4199, 0.2885, 0.4244, 0.2677, 0.4566, 0.2885, 0.4244, 0.3097, 0.3778, 0.2963, 0.4279, 0.3047, 0.4305, 0.3097, 0.3778, 0.3139, 0.4317, 0.3081, 0.4755, 0.3139, 0.4317, 0.3236, 0.4313, 0.325, 0.4782, 0.3184, 0.5169, 0.325, 0.4782, 0.3435, 0.4784, 0.3427, 0.5215, 0.3362, 0.5557, 0.3427, 0.5215, 0.3702, 0.5227, 0.3681, 0.5623, 0.3619, 0.592, 0.3681, 0.5623, 0.406, 0.5653, 0.4029, 0.6011, 0.3974, 0.626, 0.4029, 0.6011, 0.4538, 0.6071, 0.4501, 0.6386, 0.4454, 0.6576, 0.4501, 0.6386, 0.5193, 0.6502, 0.5161, 0.676, 0.3852, 0.06175, 0.3906, 0.06856, 0.3487, 0.1048, 0.3442, 0.09971, 0.3396, 0.09487, 0.3442, 0.09971, 0.3128, 0.1286, 0.3091, 0.1246, 0.3003, 0.1162, 0.3091, 0.1246, 0.284, 0.1492, 0.2765, 0.142, 0.2632, 0.1306, 0.2765, 0.142, 0.2561, 0.1643, 0.2444, 0.1541, 0.2252, 0.1403, 0.2444, 0.1541, 0.2275, 0.1752, 0.21, 0.1626, 0.009331, 0.3094, 0.0393, 0.3204, 0.03107, 0.3475, 0.003379, 0.3396, 0.004804, 0.332, 0.04872, 0.2952, 0.09752, 0.3111, 0.091, 0.3338, 0.0393, 0.3204, 0.1405, 0.04859, 0.1665, 0.05497, 0.1588, 0.07928, 0.1309, 0.06957, 0.138, 0.05537, 0.1588, 0.07928, 0.2079, 0.0976, 0.1956, 0.1231, 0.1495, 0.1021, 0.1053, 0.2892, 0.1319, 0.2987, 0.1251, 0.319, 0.09752, 0.3111, 0.1956, 0.1231, 0.2252, 0.1403, 0.21, 0.1626, 0.1826, 0.1458, 0.1399, 0.279, 0.156, 0.2859, 0.1484, 0.3046, 0.1319, 0.2987, 0.1484, 0.3046, 0.1585, 0.3084, 0.1525, 0.3268, 0.1421, 0.3237, 0.1525, 0.3268, 0.1584, 0.3284, 0.154, 0.3468, 0.1479, 0.3457, 0.154, 0.3468, 0.1567, 0.3474, 0.1539, 0.366, 0.1512, 0.3657, 0.1539, 0.366, 0.1566, 0.3663, 0.1555, 0.3851, 0.1528, 0.3851, 0.1555, 0.3851, 0.1616, 0.3852, 0.1624, 0.4038, 0.1562, 0.4043, 0.1624, 0.4038, 0.1723, 0.4028, 0.1751, 0.4206, 0.165, 0.4227, 0.1751, 0.4206, 0.1893, 0.4175, 0.1939, 0.4338, 0.1797, 0.4385, 0.1939, 0.4338, 0.2126, 0.4269, 0.2188, 0.4408, 0.2004, 0.45, 0.2188, 0.4408, 0.242, 0.4278, 0.249, 0.4381, 0.2268, 0.4544, 0.249, 0.4381, 0.2759, 0.4145, 0.2818, 0.4199, 0.2575, 0.4478, 0.2818, 0.4199, 0.3097, 0.3778, 0.2885, 0.4244, 0.3139, 0.4317, 0.3097, 0.3778, 0.3236, 0.4313, 0.325, 0.4782, 0.3236, 0.4313, 0.3336, 0.4292, 0.3435, 0.4784, 0.3427, 0.5215, 0.3435, 0.4784, 0.3635, 0.4753, 0.3702, 0.5227, 0.3681, 0.5623, 0.3702, 0.5227, 0.4016, 0.5194, 0.406, 0.5653, 0.4029, 0.6011, 0.406, 0.5653, 0.4514, 0.5627, 0.4538, 0.6071, 0.4501, 0.6386, 0.4538, 0.6071, 0.5189, 0.6073, 0.5193, 0.6502, 0.3906, 0.06856, 0.4015, 0.08485, 0.358, 0.1166, 0.3487, 0.1048, 0.3442, 0.09971, 0.3487, 0.1048, 0.3165, 0.1327, 0.3128, 0.1286, 0.3091, 0.1246, 0.3128, 0.1286, 0.2872, 0.1525, 0.284, 0.1492, 0.2765, 0.142, 0.284, 0.1492, 0.2627, 0.1705, 0.2561, 0.1643, 0.2444, 0.1541, 0.2561, 0.1643, 0.2383, 0.1843, 0.2275, 0.1752, 0.21, 0.1626, 0.2275, 0.1752, 0.2123, 0.1948, 0.1958, 0.1832, 0.01719, 0.2814, 0.04872, 0.2952, 0.0393, 0.3204, 0.009331, 0.3094, 0.01167, 0.3007, 0.05886, 0.2715, 0.1053, 0.2892, 0.09752, 0.3111, 0.04872, 0.2952, 0.1309, 0.06957, 0.1588, 0.07928, 0.1495, 0.1021, 0.1202, 0.08945, 0.1271, 0.07775, 0.1495, 0.1021, 0.1956, 0.1231, 0.1826, 0.1458, 0.139, 0.1236, 0.114, 0.2682, 0.1399, 0.279, 0.1319, 0.2987, 0.1053, 0.2892, 0.1826, 0.1458, 0.21, 0.1626, 0.1958, 0.1832, 0.1698, 0.1671, 0.149, 0.2598, 0.1648, 0.2676, 0.156, 0.2859, 0.1399, 0.279, 0.156, 0.2859, 0.1659, 0.2904, 0.1585, 0.3084, 0.1484, 0.3046, 0.1585, 0.3084, 0.1643, 0.3105, 0.1584, 0.3284, 0.1525, 0.3268, 0.1584, 0.3284, 0.161, 0.3292, 0.1567, 0.3474, 0.154, 0.3468, 0.1567, 0.3474, 0.1593, 0.3479, 0.1566, 0.3663, 0.1539, 0.366, 0.1566, 0.3663, 0.1625, 0.3669, 0.1616, 0.3852, 0.1555, 0.3851, 0.1616, 0.3852, 0.1714, 0.3852, 0.1723, 0.4028, 0.1624, 0.4038, 0.1723, 0.4028, 0.1865, 0.4012, 0.1893, 0.4175, 0.1751, 0.4206, 0.1893, 0.4175, 0.2081, 0.4128, 0.2126, 0.4269, 0.1939, 0.4338, 0.2126, 0.4269, 0.2365, 0.417, 0.242, 0.4278, 0.2188, 0.4408, 0.242, 0.4278, 0.271, 0.4086, 0.2759, 0.4145, 0.249, 0.4381, 0.2759, 0.4145, 0.3097, 0.3778, 0.2818, 0.4199, 0.3236, 0.4313, 0.3097, 0.3778, 0.3336, 0.4292, 0.3435, 0.4784, 0.3336, 0.4292, 0.3436, 0.4252, 0.3635, 0.4753, 0.3702, 0.5227, 0.3635, 0.4753, 0.3846, 0.4679, 0.4016, 0.5194, 0.406, 0.5653, 0.4016, 0.5194, 0.4368, 0.5093, 0.4514, 0.5627, 0.4538, 0.6071, 0.4514, 0.5627, 0.5065, 0.5505, 0.5189, 0.6073, 0.4015, 0.08485, 0.4184, 0.1141, 0.3716, 0.1381, 0.358, 0.1166, 0.3487, 0.1048, 0.358, 0.1166, 0.3242, 0.1421, 0.3165, 0.1327, 0.3128, 0.1286, 0.3165, 0.1327, 0.2903, 0.1559, 0.2872, 0.1525, 0.284, 0.1492, 0.2872, 0.1525, 0.2656, 0.1733, 0.2627, 0.1705, 0.2561, 0.1643, 0.2627, 0.1705, 0.2444, 0.1897, 0.2383, 0.1843, 0.2275, 0.1752, 0.2383, 0.1843, 0.2225, 0.2029, 0.2123, 0.1948, 0.1958, 0.1832, 0.2123, 0.1948, 0.1985, 0.2134, 0.1826, 0.2028, 0.02622, 0.2556, 0.05886, 0.2715, 0.04872, 0.2952, 0.01719, 0.2814, 0.02075, 0.2711, 0.06948, 0.249, 0.114, 0.2682, 0.1053, 0.2892, 0.05886, 0.2715, 0.1202, 0.08945, 0.1495, 0.1021, 0.139, 0.1236, 0.1087, 0.1085, 0.1146, 0.09957, 0.139, 0.1236, 0.1826, 0.1458, 0.1698, 0.1671, 0.1278, 0.1443, 0.1237, 0.2477, 0.149, 0.2598, 0.1399, 0.279, 0.114, 0.2682, 0.1698, 0.1671, 0.1958, 0.1832, 0.1826, 0.2028, 0.1574, 0.1876, 0.1592, 0.2408, 0.1748, 0.2496, 0.1648, 0.2676, 0.149, 0.2598, 0.1648, 0.2676, 0.1745, 0.2728, 0.1659, 0.2904, 0.156, 0.2859, 0.1659, 0.2904, 0.1715, 0.293, 0.1643, 0.3105, 0.1585, 0.3084, 0.1643, 0.3105, 0.1668, 0.3114, 0.161, 0.3292, 0.1584, 0.3284, 0.161, 0.3292, 0.1636, 0.3299, 0.1593, 0.3479, 0.1567, 0.3474, 0.1593, 0.3479, 0.1651, 0.349, 0.1625, 0.3669, 0.1566, 0.3663, 0.1625, 0.3669, 0.1722, 0.3678, 0.1714, 0.3852, 0.1616, 0.3852, 0.1714, 0.3852, 0.1854, 0.385, 0.1865, 0.4012, 0.1723, 0.4028, 0.1865, 0.4012, 0.2053, 0.3986, 0.2081, 0.4128, 0.1893, 0.4175, 0.2081, 0.4128, 0.2325, 0.4059, 0.2365, 0.417, 0.2126, 0.4269, 0.2365, 0.417, 0.2672, 0.4021, 0.271, 0.4086, 0.242, 0.4278, 0.271, 0.4086, 0.3097, 0.3778, 0.2759, 0.4145, 0.3336, 0.4292, 0.3097, 0.3778, 0.3436, 0.4252, 0.3635, 0.4753, 0.3436, 0.4252, 0.3531, 0.4189, 0.3846, 0.4679, 0.4016, 0.5194, 0.3846, 0.4679, 0.4061, 0.4553, 0.4368, 0.5093, 0.4514, 0.5627, 0.4368, 0.5093, 0.4753, 0.4892, 0.5065, 0.5505, 0.4184, 0.1141, 0.4336, 0.1611, 0.386, 0.1727, 0.3716, 0.1381, 0.358, 0.1166, 0.3716, 0.1381, 0.3358, 0.1589, 0.3242, 0.1421, 0.3165, 0.1327, 0.3242, 0.1421, 0.297, 0.1636, 0.2903, 0.1559, 0.2872, 0.1525, 0.2903, 0.1559, 0.2684, 0.1762, 0.2656, 0.1733, 0.2627, 0.1705, 0.2656, 0.1733, 0.247, 0.1922, 0.2444, 0.1897, 0.2383, 0.1843, 0.2444, 0.1897, 0.2282, 0.2077, 0.2225, 0.2029, 0.2123, 0.1948, 0.2225, 0.2029, 0.2083, 0.2208, 0.1985, 0.2134, 0.1826, 0.2028, 0.1985, 0.2134, 0.1861, 0.2316, 0.1704, 0.2219, 0.03591, 0.2315, 0.06948, 0.249, 0.05886, 0.2715, 0.02622, 0.2556, 0.03132, 0.243, 0.08051, 0.2272, 0.1237, 0.2477, 0.114, 0.2682, 0.06948, 0.249, 0.1087, 0.1085, 0.139, 0.1236, 0.1278, 0.1443, 0.09671, 0.1271, 0.1009, 0.1211, 0.1278, 0.1443, 0.1698, 0.1671, 0.1574, 0.1876, 0.116, 0.1647, 0.1343, 0.2276, 0.1592, 0.2408, 0.149, 0.2598, 0.1237, 0.2477, 0.1574, 0.1876, 0.1826, 0.2028, 0.1704, 0.2219, 0.1455, 0.2076, 0.1704, 0.2219, 0.1861, 0.2316, 0.1748, 0.2496, 0.1592, 0.2408, 0.1748, 0.2496, 0.1845, 0.2555, 0.1745, 0.2728, 0.1648, 0.2676, 0.1745, 0.2728, 0.1801, 0.2758, 0.1715, 0.293, 0.1659, 0.2904, 0.1715, 0.293, 0.174, 0.2941, 0.1668, 0.3114, 0.1643, 0.3105, 0.1668, 0.3114, 0.1694, 0.3124, 0.1636, 0.3299, 0.161, 0.3292, 0.1636, 0.3299, 0.1692, 0.3315, 0.1651, 0.349, 0.1593, 0.3479, 0.1651, 0.349, 0.1746, 0.3507, 0.1722, 0.3678, 0.1625, 0.3669, 0.1722, 0.3678, 0.186, 0.369, 0.1854, 0.385, 0.1714, 0.3852, 0.1854, 0.385, 0.2041, 0.3844, 0.2053, 0.3986, 0.1865, 0.4012, 0.2053, 0.3986, 0.2299, 0.3946, 0.2325, 0.4059, 0.2081, 0.4128, 0.2325, 0.4059, 0.2643, 0.3953, 0.2672, 0.4021, 0.2365, 0.417, 0.2672, 0.4021, 0.3097, 0.3778, 0.271, 0.4086, 0.3436, 0.4252, 0.3097, 0.3778, 0.3531, 0.4189, 0.3846, 0.4679, 0.3531, 0.4189, 0.3617, 0.4104, 0.4061, 0.4553, 0.4368, 0.5093, 0.4061, 0.4553, 0.4263, 0.4364, 0.4753, 0.4892, 0.4336, 0.1611, 0.4342, 0.2244, 0.3936, 0.2219, 0.386, 0.1727, 0.3716, 0.1381, 0.386, 0.1727, 0.3495, 0.1857, 0.3358, 0.1589, 0.3242, 0.1421, 0.3358, 0.1589, 0.3074, 0.1773, 0.297, 0.1636, 0.2903, 0.1559, 0.297, 0.1636, 0.2745, 0.1828, 0.2684, 0.1762, 0.2656, 0.1733, 0.2684, 0.1762, 0.2496, 0.1947, 0.247, 0.1922, 0.2444, 0.1897, 0.247, 0.1922, 0.2307, 0.2099, 0.2282, 0.2077, 0.2225, 0.2029, 0.2282, 0.2077, 0.2139, 0.2251, 0.2083, 0.2208, 0.1985, 0.2134, 0.2083, 0.2208, 0.1957, 0.2382, 0.1861, 0.2316, 0.04612, 0.2086, 0.08051, 0.2272, 0.06948, 0.249, 0.03591, 0.2315, 0.04291, 0.2162, 0.09209, 0.206, 0.1343, 0.2276, 0.1237, 0.2477, 0.08051, 0.2272, 0.09671, 0.1271, 0.1278, 0.1443, 0.116, 0.1647, 0.08413, 0.1458, 0.08635, 0.1428, 0.116, 0.1647, 0.1574, 0.1876, 0.1455, 0.2076, 0.1039, 0.1851, 0.1455, 0.2076, 0.1704, 0.2219, 0.1592, 0.2408, 0.1343, 0.2276, 0.1861, 0.2316, 0.1957, 0.2382, 0.1845, 0.2555, 0.1748, 0.2496, 0.1845, 0.2555, 0.19, 0.2588, 0.1801, 0.2758, 0.1745, 0.2728, 0.1801, 0.2758, 0.1825, 0.2771, 0.174, 0.2941, 0.1715, 0.293, 0.174, 0.2941, 0.1765, 0.2952, 0.1694, 0.3124, 0.1668, 0.3114, 0.1694, 0.3124, 0.1749, 0.3144, 0.1692, 0.3315, 0.1636, 0.3299, 0.1692, 0.3315, 0.1785, 0.3341, 0.1746, 0.3507, 0.1651, 0.349, 0.1746, 0.3507, 0.1881, 0.3532, 0.186, 0.369, 0.1722, 0.3678, 0.186, 0.369, 0.2045, 0.3703, 0.2041, 0.3844, 0.1854, 0.385, 0.2041, 0.3844, 0.2287, 0.3833, 0.2299, 0.3946, 0.2053, 0.3986, 0.2299, 0.3946, 0.2623, 0.3883, 0.2643, 0.3953, 0.2325, 0.4059, 0.2643, 0.3953, 0.3097, 0.3778, 0.2672, 0.4021, 0.3531, 0.4189, 0.3097, 0.3778, 0.3617, 0.4104, 0.4061, 0.4553, 0.3617, 0.4104, 0.3687, 0.3997, 0.4263, 0.4364, 0.4342, 0.2244, 0.4099, 0.2912, 0.3845, 0.2804, 0.3936, 0.2219, 0.386, 0.1727, 0.3936, 0.2219, 0.3605, 0.2248, 0.3495, 0.1857, 0.3358, 0.1589, 0.3495, 0.1857, 0.3204, 0.1989, 0.3074, 0.1773, 0.297, 0.1636, 0.3074, 0.1773, 0.284, 0.1942, 0.2745, 0.1828, 0.2684, 0.1762, 0.2745, 0.1828, 0.2551, 0.2004, 0.2496, 0.1947, 0.247, 0.1922, 0.2496, 0.1947, 0.2332, 0.2122, 0.2307, 0.2099, 0.2282, 0.2077, 0.2307, 0.2099, 0.2164, 0.227, 0.2139, 0.2251, 0.2083, 0.2208, 0.2139, 0.2251, 0.2012, 0.242, 0.1957, 0.2382, 0.05704, 0.1862, 0.09209, 0.206, 0.08051, 0.2272, 0.04612, 0.2086, 0.05537, 0.1899, 0.1039, 0.1851, 0.1455, 0.2076, 0.1343, 0.2276, 0.09209, 0.206, 0.08413, 0.1458, 0.116, 0.1647, 0.1039, 0.1851, 0.07091, 0.1655, 0.1957, 0.2382, 0.2012, 0.242, 0.19, 0.2588, 0.1845, 0.2555, 0.19, 0.2588, 0.1924, 0.2604, 0.1825, 0.2771, 0.1801, 0.2758, 0.1825, 0.2771, 0.185, 0.2784, 0.1765, 0.2952, 0.174, 0.2941, 0.1765, 0.2952, 0.1819, 0.2977, 0.1749, 0.3144, 0.1694, 0.3124, 0.1749, 0.3144, 0.1839, 0.3177, 0.1785, 0.3341, 0.1692, 0.3315, 0.1785, 0.3341, 0.1918, 0.3378, 0.1881, 0.3532, 0.1746, 0.3507, 0.1881, 0.3532, 0.2063, 0.3564, 0.2045, 0.3703, 0.186, 0.369, 0.2045, 0.3703, 0.2289, 0.3719, 0.2287, 0.3833, 0.2041, 0.3844, 0.2287, 0.3833, 0.2614, 0.3812, 0.2623, 0.3883, 0.2299, 0.3946, 0.2623, 0.3883, 0.3097, 0.3778, 0.2643, 0.3953, 0.3617, 0.4104, 0.3097, 0.3778, 0.3687, 0.3997, 0.4099, 0.2912, 0.364, 0.3444, 0.3544, 0.3357, 0.3845, 0.2804, 0.3936, 0.2219, 0.3845, 0.2804, 0.3611, 0.2753, 0.3605, 0.2248, 0.3495, 0.1857, 0.3605, 0.2248, 0.3332, 0.2309, 0.3204, 0.1989, 0.3074, 0.1773, 0.3204, 0.1989, 0.2965, 0.2122, 0.284, 0.1942, 0.2745, 0.1828, 0.284, 0.1942, 0.2642, 0.2102, 0.2551, 0.2004, 0.2496, 0.1947, 0.2551, 0.2004, 0.2386, 0.2171, 0.2332, 0.2122, 0.2307, 0.2099, 0.2332, 0.2122, 0.2188, 0.229, 0.2164, 0.227, 0.2139, 0.2251, 0.2164, 0.227, 0.2036, 0.2437, 0.2012, 0.242, 0.07091, 0.1655, 0.1039, 0.1851, 0.09209, 0.206, 0.05704, 0.1862, 0.2012, 0.242, 0.2036, 0.2437, 0.1924, 0.2604, 0.19, 0.2588, 0.1924, 0.2604, 0.1948, 0.2619, 0.185, 0.2784, 0.1825, 0.2771, 0.185, 0.2784, 0.1902, 0.2814, 0.1819, 0.2977, 0.1765, 0.2952, 0.1819, 0.2977, 0.1907, 0.3018, 0.1839, 0.3177, 0.1749, 0.3144, 0.1839, 0.3177, 0.1968, 0.3227, 0.1918, 0.3378, 0.1785, 0.3341, 0.1918, 0.3378, 0.2096, 0.3428, 0.2063, 0.3564, 0.1881, 0.3532, 0.2063, 0.3564, 0.2304, 0.3607, 0.2289, 0.3719, 0.2045, 0.3703, 0.2289, 0.3719, 0.2615, 0.374, 0.2614, 0.3812, 0.2287, 0.3833, 0.2614, 0.3812, 0.3097, 0.3778, 0.2623, 0.3883, 0.364, 0.3444, 0.3097, 0.3778, 0.3544, 0.3357, 0.3845, 0.2804, 0.3544, 0.3357, 0.344, 0.3295, 0.3611, 0.2753, 0.3605, 0.2248, 0.3611, 0.2753, 0.3401, 0.2743, 0.3332, 0.2309, 0.3204, 0.1989, 0.3332, 0.2309, 0.3103, 0.2389, 0.2965, 0.2122, 0.284, 0.1942, 0.2965, 0.2122, 0.2764, 0.2255, 0.2642, 0.2102, 0.2551, 0.2004, 0.2642, 0.2102, 0.2473, 0.2256, 0.2386, 0.2171, 0.2332, 0.2122, 0.2386, 0.2171, 0.224, 0.2333, 0.2188, 0.229, 0.2164, 0.227, 0.2188, 0.229, 0.206, 0.2455, 0.2036, 0.2437, 0.2036, 0.2437, 0.206, 0.2455, 0.1948, 0.2619, 0.1924, 0.2604, 0.1948, 0.2619, 0.2, 0.2653, 0.1902, 0.2814, 0.185, 0.2784, 0.1902, 0.2814, 0.1989, 0.2862, 0.1907, 0.3018, 0.1819, 0.2977, 0.1907, 0.3018, 0.2032, 0.3079, 0.1968, 0.3227, 0.1839, 0.3177, 0.1968, 0.3227, 0.2143, 0.3295, 0.2096, 0.3428, 0.1918, 0.3378, 0.2096, 0.3428, 0.2332, 0.3497, 0.2304, 0.3607, 0.2063, 0.3564, 0.2304, 0.3607, 0.2625, 0.3669, 0.2615, 0.374, 0.2289, 0.3719, 0.2615, 0.374, 0.3097, 0.3778, 0.2614, 0.3812, 0.3544, 0.3357, 0.3097, 0.3778, 0.344, 0.3295, 0.3611, 0.2753, 0.344, 0.3295, 0.3335, 0.3257, 0.3401, 0.2743, 0.3332, 0.2309, 0.3401, 0.2743, 0.3214, 0.2762, 0.3103, 0.2389, 0.2965, 0.2122, 0.3103, 0.2389, 0.2909, 0.248, 0.2764, 0.2255, 0.2642, 0.2102, 0.2764, 0.2255, 0.2593, 0.2387, 0.2473, 0.2256, 0.2386, 0.2171, 0.2473, 0.2256, 0.2326, 0.2408, 0.224, 0.2333, 0.2188, 0.229, 0.224, 0.2333, 0.2112, 0.2493, 0.206, 0.2455, 0.206, 0.2455, 0.2112, 0.2493, 0.2, 0.2653, 0.1948, 0.2619, 0.2, 0.2653, 0.2086, 0.2709, 0.1989, 0.2862, 0.1902, 0.2814, 0.1989, 0.2862, 0.2113, 0.2935, 0.2032, 0.3079, 0.1907, 0.3018, 0.2032, 0.3079, 0.2204, 0.3165, 0.2143, 0.3295, 0.1968, 0.3227, 0.2143, 0.3295, 0.2373, 0.339, 0.2332, 0.3497, 0.2096, 0.3428, 0.2332, 0.3497, 0.2645, 0.36, 0.2625, 0.3669, 0.2304, 0.3607, 0.2625, 0.3669, 0.3097, 0.3778, 0.2615, 0.374, 0.344, 0.3295, 0.3097, 0.3778, 0.3335, 0.3257, 0.3401, 0.2743, 0.3335, 0.3257, 0.3232, 0.3239, 0.3214, 0.2762, 0.3103, 0.2389, 0.3214, 0.2762, 0.305, 0.2803, 0.2909, 0.248, 0.2764, 0.2255, 0.2909, 0.248, 0.2742, 0.2581, 0.2593, 0.2387, 0.2473, 0.2256, 0.2593, 0.2387, 0.2446, 0.2521, 0.2326, 0.2408, 0.224, 0.2333, 0.2326, 0.2408, 0.2197, 0.2558, 0.2112, 0.2493, 0.2112, 0.2493, 0.2197, 0.2558, 0.2086, 0.2709, 0.2, 0.2653, 0.2086, 0.2709, 0.2208, 0.2794, 0.2113, 0.2935, 0.1989, 0.2862, 0.2113, 0.2935, 0.2279, 0.3039, 0.2204, 0.3165, 0.2032, 0.3079, 0.2204, 0.3165, 0.2426, 0.3287, 0.2373, 0.339, 0.2143, 0.3295, 0.2373, 0.339, 0.2675, 0.3533, 0.2645, 0.36, 0.2332, 0.3497, 0.2645, 0.36, 0.3097, 0.3778, 0.2625, 0.3669, 0.3335, 0.3257, 0.3097, 0.3778, 0.3232, 0.3239, 0.3214, 0.2762, 0.3232, 0.3239, 0.3135, 0.3238, 0.305, 0.2803, 0.2909, 0.248, 0.305, 0.2803, 0.2905, 0.286, 0.2742, 0.2581, 0.2593, 0.2387, 0.2742, 0.2581, 0.2599, 0.2688, 0.2446, 0.2521, 0.2326, 0.2408, 0.2446, 0.2521, 0.2318, 0.2657, 0.2197, 0.2558, 0.2197, 0.2558, 0.2318, 0.2657, 0.2208, 0.2794, 0.2086, 0.2709, 0.2208, 0.2794, 0.237, 0.2917, 0.2279, 0.3039, 0.2113, 0.2935, 0.2279, 0.3039, 0.2494, 0.3188, 0.2426, 0.3287, 0.2204, 0.3165, 0.2426, 0.3287, 0.2714, 0.347, 0.2675, 0.3533, 0.2373, 0.339, 0.2675, 0.3533, 0.3097, 0.3778, 0.2645, 0.36, 0.3232, 0.3239, 0.3097, 0.3778, 0.3135, 0.3238, 0.305, 0.2803, 0.3135, 0.3238, 0.3044, 0.3252, 0.2905, 0.286, 0.2742, 0.2581, 0.2905, 0.286, 0.2779, 0.2929, 0.2599, 0.2688, 0.2446, 0.2521, 0.2599, 0.2688, 0.2476, 0.28, 0.2318, 0.2657, 0.2318, 0.2657, 0.2476, 0.28, 0.237, 0.2917, 0.2208, 0.2794, 0.237, 0.2917, 0.2574, 0.3095, 0.2494, 0.3188, 0.2279, 0.3039, 0.2494, 0.3188, 0.2762, 0.3412, 0.2714, 0.347, 0.2426, 0.3287, 0.2714, 0.347, 0.3097, 0.3778, 0.2675, 0.3533, 0.3135, 0.3238, 0.3097, 0.3778, 0.3044, 0.3252, 0.2905, 0.286, 0.3044, 0.3252, 0.296, 0.3278, 0.2779, 0.2929, 0.2599, 0.2688, 0.2779, 0.2929, 0.2669, 0.3008, 0.2476, 0.28, 0.2476, 0.28, 0.2669, 0.3008, 0.2574, 0.3095, 0.237, 0.2917, 0.2574, 0.3095, 0.2819, 0.336, 0.2762, 0.3412, 0.2494, 0.3188, 0.2762, 0.3412, 0.3097, 0.3778, 0.2714, 0.347, 0.3044, 0.3252, 0.3097, 0.3778, 0.296, 0.3278, 0.2779, 0.2929, 0.296, 0.3278, 0.2885, 0.3315, 0.2669, 0.3008, 0.2669, 0.3008, 0.2885, 0.3315, 0.2819, 0.336, 0.2574, 0.3095, 0.2819, 0.336, 0.3097, 0.3778, 0.2762, 0.3412, 0.296, 0.3278, 0.3097, 0.3778, 0.2885, 0.3315, 0.2885, 0.3315, 0.3097, 0.3778, 0.2819, 0.336])
me_cylinder.materials.append(mat_material_001)
me_cylinder.use_remesh_preserve_volume = False
me_cylinder.use_remesh_preserve_attributes = False
me_cylinder.use_mirror_vertex_groups = False
me_cylinder.update()

# ---- objects
ob_cylinder = bpy.data.objects.new('Cylinder', me_cylinder)
ob_lamp = bpy.data.objects.new('Lamp', light_lamp)
ob_camera = bpy.data.objects.new('Camera', cam_camera)

# ---- transforms, parenting, visibility, modifiers, constraints
ob_cylinder.location = (0.02502, 0.0, -0.5719)
ob_cylinder.scale = (0.25, 0.25, 2.5)
ob_cylinder.lineart.crease_threshold = 0.0
ob_lamp.location = (4.076, 1.005, 5.904)
ob_lamp.rotation_euler = (0.6503, 0.05522, 1.866)
ob_lamp.lock_rotations_4d = False
ob_lamp.empty_display_type = 'ARROWS'
ob_lamp.color = (0.0, 0.0, 0.0, 0.0)
ob_lamp.lineart.crease_threshold = 0.0
ob_camera.location = (7.481, -6.508, 5.344)
ob_camera.rotation_euler = (1.109, 0.01082, 0.8149)
ob_camera.lock_rotations_4d = False
ob_camera.empty_display_type = 'ARROWS'
ob_camera.color = (0.0, 0.0, 0.0, 0.0)
ob_camera.display_type = 'WIRE'
ob_camera.lineart.crease_threshold = 0.0

# ---- collection membership
col_collection_1.objects.link(ob_cylinder)
col_collection_1.objects.link(ob_lamp)
col_collection_1.objects.link(ob_camera)

# ---- scene / render settings (as saved in the file)
scene.camera = ob_camera
scene.frame_start = 1; scene.frame_end = 250; scene.frame_set(1)
scene.render.engine = 'BLENDER_EEVEE_NEXT'
scene.render.resolution_percentage = 50
scene.render.dither_intensity = 0.0
scene.cycles.use_denoising = False
scene.cycles.samples = 10
scene.cycles.sampling_pattern = 'TABULATED_SOBOL'
scene.cycles.light_sampling_threshold = 0.0
scene.cycles.use_adaptive_sampling = False
scene.cycles.use_light_tree = False
scene.cycles.blur_glossy = 0.0
scene.cycles.pixel_filter_type = 'GAUSSIAN'
scene.cycles.sample_clamp_indirect = 0.0
scene.view_settings.view_transform = 'Standard'
bpy.context.view_layer.update()
